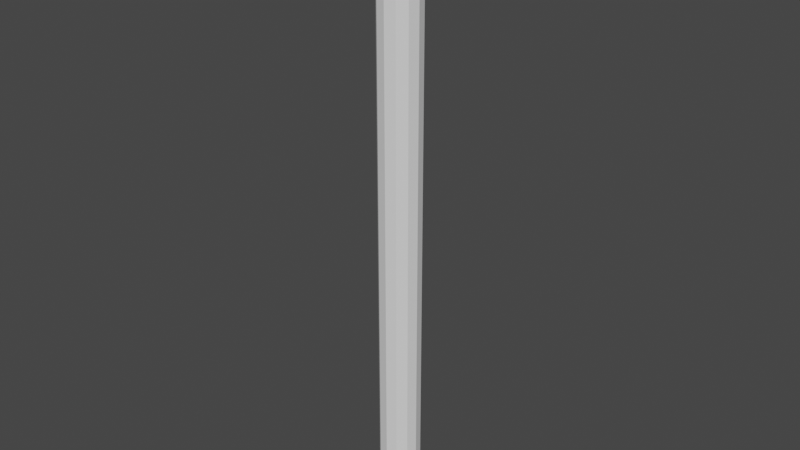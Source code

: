 # Source: rope5.blend  (saved by Blender 2.83.21; exported with 4.5.12 LTS)
import bpy
from mathutils import Matrix  # noqa: F401  (used for matrix-valued properties, if any)

bpy.ops.wm.read_factory_settings(use_empty=True)
scene = bpy.context.scene
scene.name = 'Scene'

# ---- collections
col_collection = bpy.data.collections.new('Collection'); scene.collection.children.link(col_collection)

# ---- world
world_world = bpy.data.worlds.new('World'); scene.world = world_world
world_world.use_nodes = True; world_world.node_tree.nodes.clear()
_N = world_world.node_tree.nodes; _L = world_world.node_tree.links
n0 = _N.new('ShaderNodeOutputWorld'); n0.name = 'World Output'; n0.location = (300, 300)
n1 = _N.new('ShaderNodeBackground'); n1.name = 'Background'; n1.location = (10, 300)
n1.inputs[0].default_value = (0.05088, 0.05088, 0.05088, 1.0)
_L.new(n1.outputs[0], n0.inputs[0])
n0.is_active_output = True
world_world.color = (0.05088, 0.05088, 0.05088)
world_world.use_sun_shadow = False
world_world.sun_shadow_jitter_overblur = 0.0

# ---- meshes
me_cylinder = bpy.data.meshes.new('Cylinder')
me_cylinder.from_pydata([], [], [])
_uv = me_cylinder.uv_layers.new(name='UVMap')
_uv.uv.foreach_set('vector', [])
me_cylinder.use_remesh_fix_poles = True
me_cylinder.use_remesh_preserve_attributes = False
me_cylinder.use_mirror_vertex_groups = False
me_cylinder.update()
me_cylinder_001 = bpy.data.meshes.new('Cylinder.001')
me_cylinder_001.from_pydata([(-1.776e-15, 0.0, -1.0), (-1.776e-15, 30.0, -1.0), (0.5, 0.0, -0.866), (0.5, 30.0, -0.866), (0.866, -1.192e-07, -0.5), (0.866, 30.0, -0.5), (1.0, -1.192e-07, -5.96e-08), (1.0, 30.0, -1.192e-07), (0.866, -1.192e-07, 0.5), (0.866, 30.0, 0.5), (0.5, -1.192e-07, 0.866), (0.5, 30.0, 0.866), (1.51e-07, -1.192e-07, 1.0), (1.51e-07, 30.0, 1.0), (-0.5, -1.192e-07, 0.866), (-0.5, 30.0, 0.866), (-0.866, -1.192e-07, 0.5), (-0.866, 30.0, 0.5), (-1.0, -1.192e-07, 3.576e-07), (-1.0, 30.0, 2.98e-07), (-0.866, -1.192e-07, -0.5), (-0.866, 30.0, -0.5), (-0.5, -1.192e-07, -0.866), (-0.5, 30.0, -0.866), (-1.776e-15, 15.0, -1.0), (0.5, 15.0, -0.866), (0.866, 15.0, -0.5), (1.0, 15.0, -8.941e-08), (0.866, 15.0, 0.5), (0.5, 15.0, 0.866), (1.51e-07, 15.0, 1.0), (-0.5, 15.0, 0.866), (-0.866, 15.0, 0.5), (-1.0, 15.0, 3.278e-07), (-0.866, 15.0, -0.5), (-0.5, 15.0, -0.866), (0.5, 1.0, -0.866), (0.866, 1.0, -0.5), (1.0, 1.0, -7.451e-08), (0.866, 1.0, 0.5), (0.5, 1.0, 0.866), (1.51e-07, 1.0, 1.0), (-0.5, 1.0, 0.866), (-0.866, 1.0, 0.5), (-1.0, 1.0, 3.427e-07), (-0.866, 1.0, -0.5), (-0.5, 1.0, -0.866), (-1.776e-15, 1.0, -1.0), (-1.776e-15, 8.0, -1.0), (0.5, 8.0, -0.866), (0.866, 8.0, -0.5), (1.0, 8.0, -8.196e-08), (0.866, 8.0, 0.5), (0.5, 8.0, 0.866), (1.51e-07, 8.0, 1.0), (-0.5, 8.0, 0.866), (-0.866, 8.0, 0.5), (-1.0, 8.0, 3.353e-07), (-0.866, 8.0, -0.5), (-0.5, 8.0, -0.866), (0.5, 2.0, -0.866), (0.866, 2.0, -0.5), (1.0, 2.0, -7.823e-08), (0.866, 2.0, 0.5), (0.5, 2.0, 0.866), (1.51e-07, 2.0, 1.0), (-0.5, 2.0, 0.866), (-0.866, 2.0, 0.5), (-1.0, 2.0, 3.39e-07), (-0.866, 2.0, -0.5), (-0.5, 2.0, -0.866), (-1.776e-15, 2.0, -1.0), (-1.776e-15, 5.0, -1.0), (0.5, 5.0, -0.866), (0.866, 5.0, -0.5), (1.0, 5.0, -8.009e-08), (0.866, 5.0, 0.5), (0.5, 5.0, 0.866), (1.51e-07, 5.0, 1.0), (-0.5, 5.0, 0.866), (-0.866, 5.0, 0.5), (-1.0, 5.0, 3.371e-07), (-0.866, 5.0, -0.5), (-0.5, 5.0, -0.866), (0.5, 3.0, -0.866), (0.866, 3.0, -0.5), (1.0, 3.0, -7.916e-08), (0.866, 3.0, 0.5), (0.5, 3.0, 0.866), (1.51e-07, 3.0, 1.0), (-0.5, 3.0, 0.866), (-0.866, 3.0, 0.5), (-1.0, 3.0, 3.381e-07), (-0.866, 3.0, -0.5), (-0.5, 3.0, -0.866), (-1.776e-15, 3.0, -1.0), (-1.776e-15, 4.0, -1.0), (0.5, 4.0, -0.866), (0.866, 4.0, -0.5), (1.0, 4.0, -7.963e-08), (0.866, 4.0, 0.5), (0.5, 4.0, 0.866), (1.51e-07, 4.0, 1.0), (-0.5, 4.0, 0.866), (-0.866, 4.0, 0.5), (-1.0, 4.0, 3.376e-07), (-0.866, 4.0, -0.5), (-0.5, 4.0, -0.866), (-1.776e-15, 6.0, -1.0), (0.5, 6.0, -0.866), (0.866, 6.0, -0.5), (1.0, 6.0, -8.103e-08), (0.866, 6.0, 0.5), (0.5, 6.0, 0.866), (1.51e-07, 6.0, 1.0), (-0.5, 6.0, 0.866), (-0.866, 6.0, 0.5), (-1.0, 6.0, 3.362e-07), (-0.866, 6.0, -0.5), (-0.5, 6.0, -0.866), (-1.776e-15, 7.0, -1.0), (0.5, 7.0, -0.866), (0.866, 7.0, -0.5), (1.0, 7.0, -8.149e-08), (0.866, 7.0, 0.5), (0.5, 7.0, 0.866), (1.51e-07, 7.0, 1.0), (-0.5, 7.0, 0.866), (-0.866, 7.0, 0.5), (-1.0, 7.0, 3.357e-07), (-0.866, 7.0, -0.5), (-0.5, 7.0, -0.866), (-1.776e-15, 11.0, -1.0), (0.5, 11.0, -0.866), (0.866, 11.0, -0.5), (1.0, 11.0, -8.568e-08), (0.866, 11.0, 0.5), (0.5, 11.0, 0.866), (1.51e-07, 11.0, 1.0), (-0.5, 11.0, 0.866), (-0.866, 11.0, 0.5), (-1.0, 11.0, 3.316e-07), (-0.866, 11.0, -0.5), (-0.5, 11.0, -0.866), (0.5, 9.0, -0.866), (0.866, 9.0, -0.5), (1.0, 9.0, -8.382e-08), (0.866, 9.0, 0.5), (0.5, 9.0, 0.866), (1.51e-07, 9.0, 1.0), (-0.5, 9.0, 0.866), (-0.866, 9.0, 0.5), (-1.0, 9.0, 3.334e-07), (-0.866, 9.0, -0.5), (-0.5, 9.0, -0.866), (-1.776e-15, 9.0, -1.0), (-1.776e-15, 10.0, -1.0), (0.5, 10.0, -0.866), (0.866, 10.0, -0.5), (1.0, 10.0, -8.475e-08), (0.866, 10.0, 0.5), (0.5, 10.0, 0.866), (1.51e-07, 10.0, 1.0), (-0.5, 10.0, 0.866), (-0.866, 10.0, 0.5), (-1.0, 10.0, 3.325e-07), (-0.866, 10.0, -0.5), (-0.5, 10.0, -0.866), (-1.776e-15, 13.0, -1.0), (0.5, 13.0, -0.866), (0.866, 13.0, -0.5), (1.0, 13.0, -8.754e-08), (0.866, 13.0, 0.5), (0.5, 13.0, 0.866), (1.51e-07, 13.0, 1.0), (-0.5, 13.0, 0.866), (-0.866, 13.0, 0.5), (-1.0, 13.0, 3.297e-07), (-0.866, 13.0, -0.5), (-0.5, 13.0, -0.866), (0.5, 12.0, -0.866), (0.866, 12.0, -0.5), (1.0, 12.0, -8.661e-08), (0.866, 12.0, 0.5), (0.5, 12.0, 0.866), (1.51e-07, 12.0, 1.0), (-0.5, 12.0, 0.866), (-0.866, 12.0, 0.5), (-1.0, 12.0, 3.306e-07), (-0.866, 12.0, -0.5), (-0.5, 12.0, -0.866), (-1.776e-15, 12.0, -1.0), (-1.776e-15, 14.0, -1.0), (0.5, 14.0, -0.866), (0.866, 14.0, -0.5), (1.0, 14.0, -8.848e-08), (0.866, 14.0, 0.5), (0.5, 14.0, 0.866), (1.51e-07, 14.0, 1.0), (-0.5, 14.0, 0.866), (-0.866, 14.0, 0.5), (-1.0, 14.0, 3.288e-07), (-0.866, 14.0, -0.5), (-0.5, 14.0, -0.866), (-1.776e-15, 22.0, -1.0), (0.5, 22.0, -0.866), (0.866, 22.0, -0.5), (1.0, 22.0, -1.043e-07), (0.866, 22.0, 0.5), (0.5, 22.0, 0.866), (1.51e-07, 22.0, 1.0), (-0.5, 22.0, 0.866), (-0.866, 22.0, 0.5), (-1.0, 22.0, 3.129e-07), (-0.866, 22.0, -0.5), (-0.5, 22.0, -0.866), (-1.776e-15, 26.0, -1.0), (0.5, 26.0, -0.866), (0.866, 26.0, -0.5), (1.0, 26.0, -1.118e-07), (0.866, 26.0, 0.5), (0.5, 26.0, 0.866), (1.51e-07, 26.0, 1.0), (-0.5, 26.0, 0.866), (-0.866, 26.0, 0.5), (-1.0, 26.0, 3.055e-07), (-0.866, 26.0, -0.5), (-0.5, 26.0, -0.866), (0.5, 18.0, -0.866), (0.866, 18.0, -0.5), (1.0, 18.0, -9.686e-08), (0.866, 18.0, 0.5), (0.5, 18.0, 0.866), (1.51e-07, 18.0, 1.0), (-0.5, 18.0, 0.866), (-0.866, 18.0, 0.5), (-1.0, 18.0, 3.204e-07), (-0.866, 18.0, -0.5), (-0.5, 18.0, -0.866), (-1.776e-15, 18.0, -1.0), (0.5, 16.0, -0.866), (0.866, 16.0, -0.5), (1.0, 16.0, -9.313e-08), (0.866, 16.0, 0.5), (0.5, 16.0, 0.866), (1.51e-07, 16.0, 1.0), (-0.5, 16.0, 0.866), (-0.866, 16.0, 0.5), (-1.0, 16.0, 3.241e-07), (-0.866, 16.0, -0.5), (-0.5, 16.0, -0.866), (-1.776e-15, 16.0, -1.0), (-1.776e-15, 17.0, -1.0), (0.5, 17.0, -0.866), (0.866, 17.0, -0.5), (1.0, 17.0, -9.499e-08), (0.866, 17.0, 0.5), (0.5, 17.0, 0.866), (1.51e-07, 17.0, 1.0), (-0.5, 17.0, 0.866), (-0.866, 17.0, 0.5), (-1.0, 17.0, 3.222e-07), (-0.866, 17.0, -0.5), (-0.5, 17.0, -0.866), (-1.776e-15, 20.0, -1.0), (0.5, 20.0, -0.866), (0.866, 20.0, -0.5), (1.0, 20.0, -1.006e-07), (0.866, 20.0, 0.5), (0.5, 20.0, 0.866), (1.51e-07, 20.0, 1.0), (-0.5, 20.0, 0.866), (-0.866, 20.0, 0.5), (-1.0, 20.0, 3.166e-07), (-0.866, 20.0, -0.5), (-0.5, 20.0, -0.866), (0.5, 19.0, -0.866), (0.866, 19.0, -0.5), (1.0, 19.0, -9.872e-08), (0.866, 19.0, 0.5), (0.5, 19.0, 0.866), (1.51e-07, 19.0, 1.0), (-0.5, 19.0, 0.866), (-0.866, 19.0, 0.5), (-1.0, 19.0, 3.185e-07), (-0.866, 19.0, -0.5), (-0.5, 19.0, -0.866), (-1.776e-15, 19.0, -1.0), (-1.776e-15, 21.0, -1.0), (0.5, 21.0, -0.866), (0.866, 21.0, -0.5), (1.0, 21.0, -1.024e-07), (0.866, 21.0, 0.5), (0.5, 21.0, 0.866), (1.51e-07, 21.0, 1.0), (-0.5, 21.0, 0.866), (-0.866, 21.0, 0.5), (-1.0, 21.0, 3.148e-07), (-0.866, 21.0, -0.5), (-0.5, 21.0, -0.866), (0.5, 24.0, -0.866), (0.866, 24.0, -0.5), (1.0, 24.0, -1.08e-07), (0.866, 24.0, 0.5), (0.5, 24.0, 0.866), (1.51e-07, 24.0, 1.0), (-0.5, 24.0, 0.866), (-0.866, 24.0, 0.5), (-1.0, 24.0, 3.092e-07), (-0.866, 24.0, -0.5), (-0.5, 24.0, -0.866), (-1.776e-15, 24.0, -1.0), (-1.776e-15, 25.0, -1.0), (0.5, 25.0, -0.866), (0.866, 25.0, -0.5), (1.0, 25.0, -1.099e-07), (0.866, 25.0, 0.5), (0.5, 25.0, 0.866), (1.51e-07, 25.0, 1.0), (-0.5, 25.0, 0.866), (-0.866, 25.0, 0.5), (-1.0, 25.0, 3.073e-07), (-0.866, 25.0, -0.5), (-0.5, 25.0, -0.866), (0.5, 23.0, -0.866), (0.866, 23.0, -0.5), (1.0, 23.0, -1.062e-07), (0.866, 23.0, 0.5), (0.5, 23.0, 0.866), (1.51e-07, 23.0, 1.0), (-0.5, 23.0, 0.866), (-0.866, 23.0, 0.5), (-1.0, 23.0, 3.111e-07), (-0.866, 23.0, -0.5), (-0.5, 23.0, -0.866), (-1.776e-15, 23.0, -1.0), (-1.776e-15, 28.0, -1.0), (0.5, 28.0, -0.866), (0.866, 28.0, -0.5), (1.0, 28.0, -1.155e-07), (0.866, 28.0, 0.5), (0.5, 28.0, 0.866), (1.51e-07, 28.0, 1.0), (-0.5, 28.0, 0.866), (-0.866, 28.0, 0.5), (-1.0, 28.0, 3.017e-07), (-0.866, 28.0, -0.5), (-0.5, 28.0, -0.866), (0.5, 27.0, -0.866), (0.866, 27.0, -0.5), (1.0, 27.0, -1.136e-07), (0.866, 27.0, 0.5), (0.5, 27.0, 0.866), (1.51e-07, 27.0, 1.0), (-0.5, 27.0, 0.866), (-0.866, 27.0, 0.5), (-1.0, 27.0, 3.036e-07), (-0.866, 27.0, -0.5), (-0.5, 27.0, -0.866), (-1.776e-15, 27.0, -1.0), (-1.776e-15, 29.0, -1.0), (0.5, 29.0, -0.866), (0.866, 29.0, -0.5), (1.0, 29.0, -1.173e-07), (0.866, 29.0, 0.5), (0.5, 29.0, 0.866), (1.51e-07, 29.0, 1.0), (-0.5, 29.0, 0.866), (-0.866, 29.0, 0.5), (-1.0, 29.0, 2.999e-07), (-0.866, 29.0, -0.5), (-0.5, 29.0, -0.866)], [], [(360, 1, 3, 361), (361, 3, 5, 362), (362, 5, 7, 363), (363, 7, 9, 364), (364, 9, 11, 365), (365, 11, 13, 366), (366, 13, 15, 367), (367, 15, 17, 368), (368, 17, 19, 369), (369, 19, 21, 370), (3, 1, 23, 21, 19, 17, 15, 13, 11, 9, 7, 5), (370, 21, 23, 371), (371, 23, 1, 360), (0, 2, 4, 6, 8, 10, 12, 14, 16, 18, 20, 22), (203, 35, 24, 192), (202, 34, 35, 203), (201, 33, 34, 202), (200, 32, 33, 201), (199, 31, 32, 200), (198, 30, 31, 199), (197, 29, 30, 198), (196, 28, 29, 197), (195, 27, 28, 196), (194, 26, 27, 195), (193, 25, 26, 194), (192, 24, 25, 193), (0, 47, 36, 2), (2, 36, 37, 4), (4, 37, 38, 6), (6, 38, 39, 8), (8, 39, 40, 10), (10, 40, 41, 12), (12, 41, 42, 14), (14, 42, 43, 16), (16, 43, 44, 18), (18, 44, 45, 20), (20, 45, 46, 22), (22, 46, 47, 0), (120, 48, 49, 121), (121, 49, 50, 122), (122, 50, 51, 123), (123, 51, 52, 124), (124, 52, 53, 125), (125, 53, 54, 126), (126, 54, 55, 127), (127, 55, 56, 128), (128, 56, 57, 129), (129, 57, 58, 130), (130, 58, 59, 131), (131, 59, 48, 120), (46, 70, 71, 47), (45, 69, 70, 46), (44, 68, 69, 45), (43, 67, 68, 44), (42, 66, 67, 43), (41, 65, 66, 42), (40, 64, 65, 41), (39, 63, 64, 40), (38, 62, 63, 39), (37, 61, 62, 38), (36, 60, 61, 37), (47, 71, 60, 36), (107, 83, 72, 96), (106, 82, 83, 107), (105, 81, 82, 106), (104, 80, 81, 105), (103, 79, 80, 104), (102, 78, 79, 103), (101, 77, 78, 102), (100, 76, 77, 101), (99, 75, 76, 100), (98, 74, 75, 99), (97, 73, 74, 98), (96, 72, 73, 97), (71, 95, 84, 60), (60, 84, 85, 61), (61, 85, 86, 62), (62, 86, 87, 63), (63, 87, 88, 64), (64, 88, 89, 65), (65, 89, 90, 66), (66, 90, 91, 67), (67, 91, 92, 68), (68, 92, 93, 69), (69, 93, 94, 70), (70, 94, 95, 71), (95, 96, 97, 84), (84, 97, 98, 85), (85, 98, 99, 86), (86, 99, 100, 87), (87, 100, 101, 88), (88, 101, 102, 89), (89, 102, 103, 90), (90, 103, 104, 91), (91, 104, 105, 92), (92, 105, 106, 93), (93, 106, 107, 94), (94, 107, 96, 95), (83, 119, 108, 72), (82, 118, 119, 83), (81, 117, 118, 82), (80, 116, 117, 81), (79, 115, 116, 80), (78, 114, 115, 79), (77, 113, 114, 78), (76, 112, 113, 77), (75, 111, 112, 76), (74, 110, 111, 75), (73, 109, 110, 74), (72, 108, 109, 73), (119, 131, 120, 108), (118, 130, 131, 119), (117, 129, 130, 118), (116, 128, 129, 117), (115, 127, 128, 116), (114, 126, 127, 115), (113, 125, 126, 114), (112, 124, 125, 113), (111, 123, 124, 112), (110, 122, 123, 111), (109, 121, 122, 110), (108, 120, 121, 109), (156, 132, 133, 157), (157, 133, 134, 158), (158, 134, 135, 159), (159, 135, 136, 160), (160, 136, 137, 161), (161, 137, 138, 162), (162, 138, 139, 163), (163, 139, 140, 164), (164, 140, 141, 165), (165, 141, 142, 166), (166, 142, 143, 167), (167, 143, 132, 156), (59, 154, 155, 48), (58, 153, 154, 59), (57, 152, 153, 58), (56, 151, 152, 57), (55, 150, 151, 56), (54, 149, 150, 55), (53, 148, 149, 54), (52, 147, 148, 53), (51, 146, 147, 52), (50, 145, 146, 51), (49, 144, 145, 50), (48, 155, 144, 49), (154, 167, 156, 155), (153, 166, 167, 154), (152, 165, 166, 153), (151, 164, 165, 152), (150, 163, 164, 151), (149, 162, 163, 150), (148, 161, 162, 149), (147, 160, 161, 148), (146, 159, 160, 147), (145, 158, 159, 146), (144, 157, 158, 145), (155, 156, 157, 144), (191, 168, 169, 180), (180, 169, 170, 181), (181, 170, 171, 182), (182, 171, 172, 183), (183, 172, 173, 184), (184, 173, 174, 185), (185, 174, 175, 186), (186, 175, 176, 187), (187, 176, 177, 188), (188, 177, 178, 189), (189, 178, 179, 190), (190, 179, 168, 191), (143, 190, 191, 132), (142, 189, 190, 143), (141, 188, 189, 142), (140, 187, 188, 141), (139, 186, 187, 140), (138, 185, 186, 139), (137, 184, 185, 138), (136, 183, 184, 137), (135, 182, 183, 136), (134, 181, 182, 135), (133, 180, 181, 134), (132, 191, 180, 133), (168, 192, 193, 169), (169, 193, 194, 170), (170, 194, 195, 171), (171, 195, 196, 172), (172, 196, 197, 173), (173, 197, 198, 174), (174, 198, 199, 175), (175, 199, 200, 176), (176, 200, 201, 177), (177, 201, 202, 178), (178, 202, 203, 179), (179, 203, 192, 168), (299, 215, 204, 288), (298, 214, 215, 299), (297, 213, 214, 298), (296, 212, 213, 297), (295, 211, 212, 296), (294, 210, 211, 295), (293, 209, 210, 294), (292, 208, 209, 293), (291, 207, 208, 292), (290, 206, 207, 291), (289, 205, 206, 290), (288, 204, 205, 289), (323, 227, 216, 312), (322, 226, 227, 323), (321, 225, 226, 322), (320, 224, 225, 321), (319, 223, 224, 320), (318, 222, 223, 319), (317, 221, 222, 318), (316, 220, 221, 317), (315, 219, 220, 316), (314, 218, 219, 315), (313, 217, 218, 314), (312, 216, 217, 313), (252, 239, 228, 253), (253, 228, 229, 254), (254, 229, 230, 255), (255, 230, 231, 256), (256, 231, 232, 257), (257, 232, 233, 258), (258, 233, 234, 259), (259, 234, 235, 260), (260, 235, 236, 261), (261, 236, 237, 262), (262, 237, 238, 263), (263, 238, 239, 252), (35, 250, 251, 24), (34, 249, 250, 35), (33, 248, 249, 34), (32, 247, 248, 33), (31, 246, 247, 32), (30, 245, 246, 31), (29, 244, 245, 30), (28, 243, 244, 29), (27, 242, 243, 28), (26, 241, 242, 27), (25, 240, 241, 26), (24, 251, 240, 25), (250, 263, 252, 251), (249, 262, 263, 250), (248, 261, 262, 249), (247, 260, 261, 248), (246, 259, 260, 247), (245, 258, 259, 246), (244, 257, 258, 245), (243, 256, 257, 244), (242, 255, 256, 243), (241, 254, 255, 242), (240, 253, 254, 241), (251, 252, 253, 240), (287, 264, 265, 276), (276, 265, 266, 277), (277, 266, 267, 278), (278, 267, 268, 279), (279, 268, 269, 280), (280, 269, 270, 281), (281, 270, 271, 282), (282, 271, 272, 283), (283, 272, 273, 284), (284, 273, 274, 285), (285, 274, 275, 286), (286, 275, 264, 287), (238, 286, 287, 239), (237, 285, 286, 238), (236, 284, 285, 237), (235, 283, 284, 236), (234, 282, 283, 235), (233, 281, 282, 234), (232, 280, 281, 233), (231, 279, 280, 232), (230, 278, 279, 231), (229, 277, 278, 230), (228, 276, 277, 229), (239, 287, 276, 228), (264, 288, 289, 265), (265, 289, 290, 266), (266, 290, 291, 267), (267, 291, 292, 268), (268, 292, 293, 269), (269, 293, 294, 270), (270, 294, 295, 271), (271, 295, 296, 272), (272, 296, 297, 273), (273, 297, 298, 274), (274, 298, 299, 275), (275, 299, 288, 264), (335, 311, 300, 324), (324, 300, 301, 325), (325, 301, 302, 326), (326, 302, 303, 327), (327, 303, 304, 328), (328, 304, 305, 329), (329, 305, 306, 330), (330, 306, 307, 331), (331, 307, 308, 332), (332, 308, 309, 333), (333, 309, 310, 334), (334, 310, 311, 335), (311, 312, 313, 300), (300, 313, 314, 301), (301, 314, 315, 302), (302, 315, 316, 303), (303, 316, 317, 304), (304, 317, 318, 305), (305, 318, 319, 306), (306, 319, 320, 307), (307, 320, 321, 308), (308, 321, 322, 309), (309, 322, 323, 310), (310, 323, 312, 311), (215, 334, 335, 204), (214, 333, 334, 215), (213, 332, 333, 214), (212, 331, 332, 213), (211, 330, 331, 212), (210, 329, 330, 211), (209, 328, 329, 210), (208, 327, 328, 209), (207, 326, 327, 208), (206, 325, 326, 207), (205, 324, 325, 206), (204, 335, 324, 205), (358, 347, 336, 359), (357, 346, 347, 358), (356, 345, 346, 357), (355, 344, 345, 356), (354, 343, 344, 355), (353, 342, 343, 354), (352, 341, 342, 353), (351, 340, 341, 352), (350, 339, 340, 351), (349, 338, 339, 350), (348, 337, 338, 349), (359, 336, 337, 348), (216, 359, 348, 217), (217, 348, 349, 218), (218, 349, 350, 219), (219, 350, 351, 220), (220, 351, 352, 221), (221, 352, 353, 222), (222, 353, 354, 223), (223, 354, 355, 224), (224, 355, 356, 225), (225, 356, 357, 226), (226, 357, 358, 227), (227, 358, 359, 216), (347, 371, 360, 336), (346, 370, 371, 347), (345, 369, 370, 346), (344, 368, 369, 345), (343, 367, 368, 344), (342, 366, 367, 343), (341, 365, 366, 342), (340, 364, 365, 341), (339, 363, 364, 340), (338, 362, 363, 339), (337, 361, 362, 338), (336, 360, 361, 337)])
_uv = me_cylinder_001.uv_layers.new(name='UVMap')
_uv.uv.foreach_set('vector', [1.0, 0.9844, 1.0, 1.0, 0.9167, 1.0, 0.9167, 0.9844, 0.9167, 0.9844, 0.9167, 1.0, 0.8333, 1.0, 0.8333, 0.9844, 0.8333, 0.9844, 0.8333, 1.0, 0.75, 1.0, 0.75, 0.9844, 0.75, 0.9844, 0.75, 1.0, 0.6667, 1.0, 0.6667, 0.9844, 0.6667, 0.9844, 0.6667, 1.0, 0.5833, 1.0, 0.5833, 0.9844, 0.5833, 0.9844, 0.5833, 1.0, 0.5, 1.0, 0.5, 0.9844, 0.5, 0.9844, 0.5, 1.0, 0.4167, 1.0, 0.4167, 0.9844, 0.4167, 0.9844, 0.4167, 1.0, 0.3333, 1.0, 0.3333, 0.9844, 0.3333, 0.9844, 0.3333, 1.0, 0.25, 1.0, 0.25, 0.9844, 0.25, 0.9844, 0.25, 1.0, 0.1667, 1.0, 0.1667, 0.9844, 0.37, 0.4578, 0.25, 0.49, 0.13, 0.4578, 0.04215, 0.37, 0.01, 0.25, 0.04215, 0.13, 0.13, 0.04215, 0.25, 0.01, 0.37, 0.04215, 0.4578, 0.13, 0.49, 0.25, 0.4578, 0.37, 0.1667, 0.9844, 0.1667, 1.0, 0.08333, 1.0, 0.08333, 0.9844, 0.08333, 0.9844, 0.08333, 1.0, 7.451e-08, 1.0, 7.451e-08, 0.9844, 0.75, 0.49, 0.87, 0.4578, 0.9578, 0.37, 0.99, 0.25, 0.9578, 0.13, 0.87, 0.04215, 0.75, 0.01, 0.63, 0.04215, 0.5422, 0.13, 0.51, 0.25, 0.5422, 0.37, 0.63, 0.4578, 0.08333, 0.7422, 0.08333, 0.75, 7.451e-08, 0.75, 7.451e-08, 0.7422, 0.1667, 0.7422, 0.1667, 0.75, 0.08333, 0.75, 0.08333, 0.7422, 0.25, 0.7422, 0.25, 0.75, 0.1667, 0.75, 0.1667, 0.7422, 0.3333, 0.7422, 0.3333, 0.75, 0.25, 0.75, 0.25, 0.7422, 0.4167, 0.7422, 0.4167, 0.75, 0.3333, 0.75, 0.3333, 0.7422, 0.5, 0.7422, 0.5, 0.75, 0.4167, 0.75, 0.4167, 0.7422, 0.5833, 0.7422, 0.5833, 0.75, 0.5, 0.75, 0.5, 0.7422, 0.6667, 0.7422, 0.6667, 0.75, 0.5833, 0.75, 0.5833, 0.7422, 0.75, 0.7422, 0.75, 0.75, 0.6667, 0.75, 0.6667, 0.7422, 0.8333, 0.7422, 0.8333, 0.75, 0.75, 0.75, 0.75, 0.7422, 0.9167, 0.7422, 0.9167, 0.75, 0.8333, 0.75, 0.8333, 0.7422, 1.0, 0.7422, 1.0, 0.75, 0.9167, 0.75, 0.9167, 0.7422, 1.0, 0.5, 1.0, 0.625, 0.9167, 0.625, 0.9167, 0.5, 0.9167, 0.5, 0.9167, 0.625, 0.8333, 0.625, 0.8333, 0.5, 0.8333, 0.5, 0.8333, 0.625, 0.75, 0.625, 0.75, 0.5, 0.75, 0.5, 0.75, 0.625, 0.6667, 0.625, 0.6667, 0.5, 0.6667, 0.5, 0.6667, 0.625, 0.5833, 0.625, 0.5833, 0.5, 0.5833, 0.5, 0.5833, 0.625, 0.5, 0.625, 0.5, 0.5, 0.5, 0.5, 0.5, 0.625, 0.4167, 0.625, 0.4167, 0.5, 0.4167, 0.5, 0.4167, 0.625, 0.3333, 0.625, 0.3333, 0.5, 0.3333, 0.5, 0.3333, 0.625, 0.25, 0.625, 0.25, 0.5, 0.25, 0.5, 0.25, 0.625, 0.1667, 0.625, 0.1667, 0.5, 0.1667, 0.5, 0.1667, 0.625, 0.08333, 0.625, 0.08333, 0.5, 0.08333, 0.5, 0.08333, 0.625, 7.451e-08, 0.625, 7.451e-08, 0.5, 1.0, 0.6836, 1.0, 0.6875, 0.9167, 0.6875, 0.9167, 0.6836, 0.9167, 0.6836, 0.9167, 0.6875, 0.8333, 0.6875, 0.8333, 0.6836, 0.8333, 0.6836, 0.8333, 0.6875, 0.75, 0.6875, 0.75, 0.6836, 0.75, 0.6836, 0.75, 0.6875, 0.6667, 0.6875, 0.6667, 0.6836, 0.6667, 0.6836, 0.6667, 0.6875, 0.5833, 0.6875, 0.5833, 0.6836, 0.5833, 0.6836, 0.5833, 0.6875, 0.5, 0.6875, 0.5, 0.6836, 0.5, 0.6836, 0.5, 0.6875, 0.4167, 0.6875, 0.4167, 0.6836, 0.4167, 0.6836, 0.4167, 0.6875, 0.3333, 0.6875, 0.3333, 0.6836, 0.3333, 0.6836, 0.3333, 0.6875, 0.25, 0.6875, 0.25, 0.6836, 0.25, 0.6836, 0.25, 0.6875, 0.1667, 0.6875, 0.1667, 0.6836, 0.1667, 0.6836, 0.1667, 0.6875, 0.08333, 0.6875, 0.08333, 0.6836, 0.08333, 0.6836, 0.08333, 0.6875, 7.451e-08, 0.6875, 7.451e-08, 0.6836, 0.08333, 0.625, 0.08333, 0.6562, 7.451e-08, 0.6562, 7.451e-08, 0.625, 0.1667, 0.625, 0.1667, 0.6562, 0.08333, 0.6562, 0.08333, 0.625, 0.25, 0.625, 0.25, 0.6562, 0.1667, 0.6562, 0.1667, 0.625, 0.3333, 0.625, 0.3333, 0.6562, 0.25, 0.6562, 0.25, 0.625, 0.4167, 0.625, 0.4167, 0.6562, 0.3333, 0.6562, 0.3333, 0.625, 0.5, 0.625, 0.5, 0.6563, 0.4167, 0.6562, 0.4167, 0.625, 0.5833, 0.625, 0.5833, 0.6562, 0.5, 0.6563, 0.5, 0.625, 0.6667, 0.625, 0.6667, 0.6562, 0.5833, 0.6562, 0.5833, 0.625, 0.75, 0.625, 0.75, 0.6562, 0.6667, 0.6562, 0.6667, 0.625, 0.8333, 0.625, 0.8333, 0.6562, 0.75, 0.6562, 0.75, 0.625, 0.9167, 0.625, 0.9167, 0.6562, 0.8333, 0.6562, 0.8333, 0.625, 1.0, 0.625, 1.0, 0.6562, 0.9167, 0.6562, 0.9167, 0.625, 0.08333, 0.668, 0.08333, 0.6719, 7.451e-08, 0.6719, 7.451e-08, 0.668, 0.1667, 0.668, 0.1667, 0.6719, 0.08333, 0.6719, 0.08333, 0.668, 0.25, 0.668, 0.25, 0.6719, 0.1667, 0.6719, 0.1667, 0.668, 0.3333, 0.668, 0.3333, 0.6719, 0.25, 0.6719, 0.25, 0.668, 0.4167, 0.668, 0.4167, 0.6719, 0.3333, 0.6719, 0.3333, 0.668, 0.5, 0.668, 0.5, 0.6719, 0.4167, 0.6719, 0.4167, 0.668, 0.5833, 0.668, 0.5833, 0.6719, 0.5, 0.6719, 0.5, 0.668, 0.6667, 0.668, 0.6667, 0.6719, 0.5833, 0.6719, 0.5833, 0.668, 0.75, 0.668, 0.75, 0.6719, 0.6667, 0.6719, 0.6667, 0.668, 0.8333, 0.668, 0.8333, 0.6719, 0.75, 0.6719, 0.75, 0.668, 0.9167, 0.668, 0.9167, 0.6719, 0.8333, 0.6719, 0.8333, 0.668, 1.0, 0.668, 1.0, 0.6719, 0.9167, 0.6719, 0.9167, 0.668, 1.0, 0.6562, 1.0, 0.6641, 0.9167, 0.6641, 0.9167, 0.6562, 0.9167, 0.6562, 0.9167, 0.6641, 0.8333, 0.6641, 0.8333, 0.6562, 0.8333, 0.6562, 0.8333, 0.6641, 0.75, 0.6641, 0.75, 0.6562, 0.75, 0.6562, 0.75, 0.6641, 0.6667, 0.6641, 0.6667, 0.6562, 0.6667, 0.6562, 0.6667, 0.6641, 0.5833, 0.6641, 0.5833, 0.6562, 0.5833, 0.6562, 0.5833, 0.6641, 0.5, 0.6641, 0.5, 0.6563, 0.5, 0.6563, 0.5, 0.6641, 0.4167, 0.6641, 0.4167, 0.6562, 0.4167, 0.6562, 0.4167, 0.6641, 0.3333, 0.6641, 0.3333, 0.6562, 0.3333, 0.6562, 0.3333, 0.6641, 0.25, 0.6641, 0.25, 0.6562, 0.25, 0.6562, 0.25, 0.6641, 0.1667, 0.6641, 0.1667, 0.6562, 0.1667, 0.6562, 0.1667, 0.6641, 0.08333, 0.6641, 0.08333, 0.6562, 0.08333, 0.6562, 0.08333, 0.6641, 7.451e-08, 0.6641, 7.451e-08, 0.6562, 1.0, 0.6641, 1.0, 0.668, 0.9167, 0.668, 0.9167, 0.6641, 0.9167, 0.6641, 0.9167, 0.668, 0.8333, 0.668, 0.8333, 0.6641, 0.8333, 0.6641, 0.8333, 0.668, 0.75, 0.668, 0.75, 0.6641, 0.75, 0.6641, 0.75, 0.668, 0.6667, 0.668, 0.6667, 0.6641, 0.6667, 0.6641, 0.6667, 0.668, 0.5833, 0.668, 0.5833, 0.6641, 0.5833, 0.6641, 0.5833, 0.668, 0.5, 0.668, 0.5, 0.6641, 0.5, 0.6641, 0.5, 0.668, 0.4167, 0.668, 0.4167, 0.6641, 0.4167, 0.6641, 0.4167, 0.668, 0.3333, 0.668, 0.3333, 0.6641, 0.3333, 0.6641, 0.3333, 0.668, 0.25, 0.668, 0.25, 0.6641, 0.25, 0.6641, 0.25, 0.668, 0.1667, 0.668, 0.1667, 0.6641, 0.1667, 0.6641, 0.1667, 0.668, 0.08333, 0.668, 0.08333, 0.6641, 0.08333, 0.6641, 0.08333, 0.668, 7.451e-08, 0.668, 7.451e-08, 0.6641, 0.08333, 0.6719, 0.08333, 0.6797, 7.451e-08, 0.6797, 7.451e-08, 0.6719, 0.1667, 0.6719, 0.1667, 0.6797, 0.08333, 0.6797, 0.08333, 0.6719, 0.25, 0.6719, 0.25, 0.6797, 0.1667, 0.6797, 0.1667, 0.6719, 0.3333, 0.6719, 0.3333, 0.6797, 0.25, 0.6797, 0.25, 0.6719, 0.4167, 0.6719, 0.4167, 0.6797, 0.3333, 0.6797, 0.3333, 0.6719, 0.5, 0.6719, 0.5, 0.6797, 0.4167, 0.6797, 0.4167, 0.6719, 0.5833, 0.6719, 0.5833, 0.6797, 0.5, 0.6797, 0.5, 0.6719, 0.6667, 0.6719, 0.6667, 0.6797, 0.5833, 0.6797, 0.5833, 0.6719, 0.75, 0.6719, 0.75, 0.6797, 0.6667, 0.6797, 0.6667, 0.6719, 0.8333, 0.6719, 0.8333, 0.6797, 0.75, 0.6797, 0.75, 0.6719, 0.9167, 0.6719, 0.9167, 0.6797, 0.8333, 0.6797, 0.8333, 0.6719, 1.0, 0.6719, 1.0, 0.6797, 0.9167, 0.6797, 0.9167, 0.6719, 0.08333, 0.6797, 0.08333, 0.6836, 7.451e-08, 0.6836, 7.451e-08, 0.6797, 0.1667, 0.6797, 0.1667, 0.6836, 0.08333, 0.6836, 0.08333, 0.6797, 0.25, 0.6797, 0.25, 0.6836, 0.1667, 0.6836, 0.1667, 0.6797, 0.3333, 0.6797, 0.3333, 0.6836, 0.25, 0.6836, 0.25, 0.6797, 0.4167, 0.6797, 0.4167, 0.6836, 0.3333, 0.6836, 0.3333, 0.6797, 0.5, 0.6797, 0.5, 0.6836, 0.4167, 0.6836, 0.4167, 0.6797, 0.5833, 0.6797, 0.5833, 0.6836, 0.5, 0.6836, 0.5, 0.6797, 0.6667, 0.6797, 0.6667, 0.6836, 0.5833, 0.6836, 0.5833, 0.6797, 0.75, 0.6797, 0.75, 0.6836, 0.6667, 0.6836, 0.6667, 0.6797, 0.8333, 0.6797, 0.8333, 0.6836, 0.75, 0.6836, 0.75, 0.6797, 0.9167, 0.6797, 0.9167, 0.6836, 0.8333, 0.6836, 0.8333, 0.6797, 1.0, 0.6797, 1.0, 0.6836, 0.9167, 0.6836, 0.9167, 0.6797, 1.0, 0.7109, 1.0, 0.7188, 0.9167, 0.7188, 0.9167, 0.7109, 0.9167, 0.7109, 0.9167, 0.7188, 0.8333, 0.7188, 0.8333, 0.7109, 0.8333, 0.7109, 0.8333, 0.7188, 0.75, 0.7188, 0.75, 0.7109, 0.75, 0.7109, 0.75, 0.7188, 0.6667, 0.7188, 0.6667, 0.7109, 0.6667, 0.7109, 0.6667, 0.7188, 0.5833, 0.7188, 0.5833, 0.7109, 0.5833, 0.7109, 0.5833, 0.7188, 0.5, 0.7188, 0.5, 0.7109, 0.5, 0.7109, 0.5, 0.7188, 0.4167, 0.7188, 0.4167, 0.7109, 0.4167, 0.7109, 0.4167, 0.7188, 0.3333, 0.7188, 0.3333, 0.7109, 0.3333, 0.7109, 0.3333, 0.7188, 0.25, 0.7188, 0.25, 0.7109, 0.25, 0.7109, 0.25, 0.7188, 0.1667, 0.7188, 0.1667, 0.7109, 0.1667, 0.7109, 0.1667, 0.7188, 0.08333, 0.7188, 0.08333, 0.7109, 0.08333, 0.7109, 0.08333, 0.7188, 7.451e-08, 0.7188, 7.451e-08, 0.7109, 0.08333, 0.6875, 0.08333, 0.7031, 7.451e-08, 0.7031, 7.451e-08, 0.6875, 0.1667, 0.6875, 0.1667, 0.7031, 0.08333, 0.7031, 0.08333, 0.6875, 0.25, 0.6875, 0.25, 0.7031, 0.1667, 0.7031, 0.1667, 0.6875, 0.3333, 0.6875, 0.3333, 0.7031, 0.25, 0.7031, 0.25, 0.6875, 0.4167, 0.6875, 0.4167, 0.7031, 0.3333, 0.7031, 0.3333, 0.6875, 0.5, 0.6875, 0.5, 0.7031, 0.4167, 0.7031, 0.4167, 0.6875, 0.5833, 0.6875, 0.5833, 0.7031, 0.5, 0.7031, 0.5, 0.6875, 0.6667, 0.6875, 0.6667, 0.7031, 0.5833, 0.7031, 0.5833, 0.6875, 0.75, 0.6875, 0.75, 0.7031, 0.6667, 0.7031, 0.6667, 0.6875, 0.8333, 0.6875, 0.8333, 0.7031, 0.75, 0.7031, 0.75, 0.6875, 0.9167, 0.6875, 0.9167, 0.7031, 0.8333, 0.7031, 0.8333, 0.6875, 1.0, 0.6875, 1.0, 0.7031, 0.9167, 0.7031, 0.9167, 0.6875, 0.08333, 0.7031, 0.08333, 0.7109, 7.451e-08, 0.7109, 7.451e-08, 0.7031, 0.1667, 0.7031, 0.1667, 0.7109, 0.08333, 0.7109, 0.08333, 0.7031, 0.25, 0.7031, 0.25, 0.7109, 0.1667, 0.7109, 0.1667, 0.7031, 0.3333, 0.7031, 0.3333, 0.7109, 0.25, 0.7109, 0.25, 0.7031, 0.4167, 0.7031, 0.4167, 0.7109, 0.3333, 0.7109, 0.3333, 0.7031, 0.5, 0.7031, 0.5, 0.7109, 0.4167, 0.7109, 0.4167, 0.7031, 0.5833, 0.7031, 0.5833, 0.7109, 0.5, 0.7109, 0.5, 0.7031, 0.6667, 0.7031, 0.6667, 0.7109, 0.5833, 0.7109, 0.5833, 0.7031, 0.75, 0.7031, 0.75, 0.7109, 0.6667, 0.7109, 0.6667, 0.7031, 0.8333, 0.7031, 0.8333, 0.7109, 0.75, 0.7109, 0.75, 0.7031, 0.9167, 0.7031, 0.9167, 0.7109, 0.8333, 0.7109, 0.8333, 0.7031, 1.0, 0.7031, 1.0, 0.7109, 0.9167, 0.7109, 0.9167, 0.7031, 1.0, 0.7266, 1.0, 0.7344, 0.9167, 0.7344, 0.9167, 0.7266, 0.9167, 0.7266, 0.9167, 0.7344, 0.8333, 0.7344, 0.8333, 0.7266, 0.8333, 0.7266, 0.8333, 0.7344, 0.75, 0.7344, 0.75, 0.7266, 0.75, 0.7266, 0.75, 0.7344, 0.6667, 0.7344, 0.6667, 0.7266, 0.6667, 0.7266, 0.6667, 0.7344, 0.5833, 0.7344, 0.5833, 0.7266, 0.5833, 0.7266, 0.5833, 0.7344, 0.5, 0.7344, 0.5, 0.7266, 0.5, 0.7266, 0.5, 0.7344, 0.4167, 0.7344, 0.4167, 0.7266, 0.4167, 0.7266, 0.4167, 0.7344, 0.3333, 0.7344, 0.3333, 0.7266, 0.3333, 0.7266, 0.3333, 0.7344, 0.25, 0.7344, 0.25, 0.7266, 0.25, 0.7266, 0.25, 0.7344, 0.1667, 0.7344, 0.1667, 0.7266, 0.1667, 0.7266, 0.1667, 0.7344, 0.08333, 0.7344, 0.08333, 0.7266, 0.08333, 0.7266, 0.08333, 0.7344, 7.451e-08, 0.7344, 7.451e-08, 0.7266, 0.08333, 0.7188, 0.08333, 0.7266, 7.451e-08, 0.7266, 7.451e-08, 0.7188, 0.1667, 0.7188, 0.1667, 0.7266, 0.08333, 0.7266, 0.08333, 0.7188, 0.25, 0.7188, 0.25, 0.7266, 0.1667, 0.7266, 0.1667, 0.7188, 0.3333, 0.7188, 0.3333, 0.7266, 0.25, 0.7266, 0.25, 0.7188, 0.4167, 0.7188, 0.4167, 0.7266, 0.3333, 0.7266, 0.3333, 0.7188, 0.5, 0.7188, 0.5, 0.7266, 0.4167, 0.7266, 0.4167, 0.7188, 0.5833, 0.7188, 0.5833, 0.7266, 0.5, 0.7266, 0.5, 0.7188, 0.6667, 0.7188, 0.6667, 0.7266, 0.5833, 0.7266, 0.5833, 0.7188, 0.75, 0.7188, 0.75, 0.7266, 0.6667, 0.7266, 0.6667, 0.7188, 0.8333, 0.7188, 0.8333, 0.7266, 0.75, 0.7266, 0.75, 0.7188, 0.9167, 0.7188, 0.9167, 0.7266, 0.8333, 0.7266, 0.8333, 0.7188, 1.0, 0.7188, 1.0, 0.7266, 0.9167, 0.7266, 0.9167, 0.7188, 1.0, 0.7344, 1.0, 0.7422, 0.9167, 0.7422, 0.9167, 0.7344, 0.9167, 0.7344, 0.9167, 0.7422, 0.8333, 0.7422, 0.8333, 0.7344, 0.8333, 0.7344, 0.8333, 0.7422, 0.75, 0.7422, 0.75, 0.7344, 0.75, 0.7344, 0.75, 0.7422, 0.6667, 0.7422, 0.6667, 0.7344, 0.6667, 0.7344, 0.6667, 0.7422, 0.5833, 0.7422, 0.5833, 0.7344, 0.5833, 0.7344, 0.5833, 0.7422, 0.5, 0.7422, 0.5, 0.7344, 0.5, 0.7344, 0.5, 0.7422, 0.4167, 0.7422, 0.4167, 0.7344, 0.4167, 0.7344, 0.4167, 0.7422, 0.3333, 0.7422, 0.3333, 0.7344, 0.3333, 0.7344, 0.3333, 0.7422, 0.25, 0.7422, 0.25, 0.7344, 0.25, 0.7344, 0.25, 0.7422, 0.1667, 0.7422, 0.1667, 0.7344, 0.1667, 0.7344, 0.1667, 0.7422, 0.08333, 0.7422, 0.08333, 0.7344, 0.08333, 0.7344, 0.08333, 0.7422, 7.451e-08, 0.7422, 7.451e-08, 0.7344, 0.08333, 0.8594, 0.08333, 0.875, 7.451e-08, 0.875, 7.451e-08, 0.8594, 0.1667, 0.8594, 0.1667, 0.875, 0.08333, 0.875, 0.08333, 0.8594, 0.25, 0.8594, 0.25, 0.875, 0.1667, 0.875, 0.1667, 0.8594, 0.3333, 0.8594, 0.3333, 0.875, 0.25, 0.875, 0.25, 0.8594, 0.4167, 0.8594, 0.4167, 0.875, 0.3333, 0.875, 0.3333, 0.8594, 0.5, 0.8594, 0.5, 0.875, 0.4167, 0.875, 0.4167, 0.8594, 0.5833, 0.8594, 0.5833, 0.875, 0.5, 0.875, 0.5, 0.8594, 0.6667, 0.8594, 0.6667, 0.875, 0.5833, 0.875, 0.5833, 0.8594, 0.75, 0.8594, 0.75, 0.875, 0.6667, 0.875, 0.6667, 0.8594, 0.8333, 0.8594, 0.8333, 0.875, 0.75, 0.875, 0.75, 0.8594, 0.9167, 0.8594, 0.9167, 0.875, 0.8333, 0.875, 0.8333, 0.8594, 1.0, 0.8594, 1.0, 0.875, 0.9167, 0.875, 0.9167, 0.8594, 0.08333, 0.9219, 0.08333, 0.9375, 7.451e-08, 0.9375, 7.451e-08, 0.9219, 0.1667, 0.9219, 0.1667, 0.9375, 0.08333, 0.9375, 0.08333, 0.9219, 0.25, 0.9219, 0.25, 0.9375, 0.1667, 0.9375, 0.1667, 0.9219, 0.3333, 0.9219, 0.3333, 0.9375, 0.25, 0.9375, 0.25, 0.9219, 0.4167, 0.9219, 0.4167, 0.9375, 0.3333, 0.9375, 0.3333, 0.9219, 0.5, 0.9219, 0.5, 0.9375, 0.4167, 0.9375, 0.4167, 0.9219, 0.5833, 0.9219, 0.5833, 0.9375, 0.5, 0.9375, 0.5, 0.9219, 0.6667, 0.9219, 0.6667, 0.9375, 0.5833, 0.9375, 0.5833, 0.9219, 0.75, 0.9219, 0.75, 0.9375, 0.6667, 0.9375, 0.6667, 0.9219, 0.8333, 0.9219, 0.8333, 0.9375, 0.75, 0.9375, 0.75, 0.9219, 0.9167, 0.9219, 0.9167, 0.9375, 0.8333, 0.9375, 0.8333, 0.9219, 1.0, 0.9219, 1.0, 0.9375, 0.9167, 0.9375, 0.9167, 0.9219, 1.0, 0.7969, 1.0, 0.8125, 0.9167, 0.8125, 0.9167, 0.7969, 0.9167, 0.7969, 0.9167, 0.8125, 0.8333, 0.8125, 0.8333, 0.7969, 0.8333, 0.7969, 0.8333, 0.8125, 0.75, 0.8125, 0.75, 0.7969, 0.75, 0.7969, 0.75, 0.8125, 0.6667, 0.8125, 0.6667, 0.7969, 0.6667, 0.7969, 0.6667, 0.8125, 0.5833, 0.8125, 0.5833, 0.7969, 0.5833, 0.7969, 0.5833, 0.8125, 0.5, 0.8125, 0.5, 0.7969, 0.5, 0.7969, 0.5, 0.8125, 0.4167, 0.8125, 0.4167, 0.7969, 0.4167, 0.7969, 0.4167, 0.8125, 0.3333, 0.8125, 0.3333, 0.7969, 0.3333, 0.7969, 0.3333, 0.8125, 0.25, 0.8125, 0.25, 0.7969, 0.25, 0.7969, 0.25, 0.8125, 0.1667, 0.8125, 0.1667, 0.7969, 0.1667, 0.7969, 0.1667, 0.8125, 0.08333, 0.8125, 0.08333, 0.7969, 0.08333, 0.7969, 0.08333, 0.8125, 7.451e-08, 0.8125, 7.451e-08, 0.7969, 0.08333, 0.75, 0.08333, 0.7812, 7.451e-08, 0.7812, 7.451e-08, 0.75, 0.1667, 0.75, 0.1667, 0.7812, 0.08333, 0.7812, 0.08333, 0.75, 0.25, 0.75, 0.25, 0.7812, 0.1667, 0.7812, 0.1667, 0.75, 0.3333, 0.75, 0.3333, 0.7813, 0.25, 0.7812, 0.25, 0.75, 0.4167, 0.75, 0.4167, 0.7812, 0.3333, 0.7813, 0.3333, 0.75, 0.5, 0.75, 0.5, 0.7812, 0.4167, 0.7812, 0.4167, 0.75, 0.5833, 0.75, 0.5833, 0.7813, 0.5, 0.7812, 0.5, 0.75, 0.6667, 0.75, 0.6667, 0.7813, 0.5833, 0.7813, 0.5833, 0.75, 0.75, 0.75, 0.75, 0.7813, 0.6667, 0.7813, 0.6667, 0.75, 0.8333, 0.75, 0.8333, 0.7812, 0.75, 0.7813, 0.75, 0.75, 0.9167, 0.75, 0.9167, 0.7812, 0.8333, 0.7812, 0.8333, 0.75, 1.0, 0.75, 1.0, 0.7812, 0.9167, 0.7812, 0.9167, 0.75, 0.08333, 0.7812, 0.08333, 0.7969, 7.451e-08, 0.7969, 7.451e-08, 0.7812, 0.1667, 0.7812, 0.1667, 0.7969, 0.08333, 0.7969, 0.08333, 0.7812, 0.25, 0.7812, 0.25, 0.7969, 0.1667, 0.7969, 0.1667, 0.7812, 0.3333, 0.7813, 0.3333, 0.7969, 0.25, 0.7969, 0.25, 0.7812, 0.4167, 0.7812, 0.4167, 0.7969, 0.3333, 0.7969, 0.3333, 0.7813, 0.5, 0.7812, 0.5, 0.7969, 0.4167, 0.7969, 0.4167, 0.7812, 0.5833, 0.7813, 0.5833, 0.7969, 0.5, 0.7969, 0.5, 0.7812, 0.6667, 0.7813, 0.6667, 0.7969, 0.5833, 0.7969, 0.5833, 0.7813, 0.75, 0.7813, 0.75, 0.7969, 0.6667, 0.7969, 0.6667, 0.7813, 0.8333, 0.7812, 0.8333, 0.7969, 0.75, 0.7969, 0.75, 0.7813, 0.9167, 0.7812, 0.9167, 0.7969, 0.8333, 0.7969, 0.8333, 0.7812, 1.0, 0.7812, 1.0, 0.7969, 0.9167, 0.7969, 0.9167, 0.7812, 1.0, 0.8281, 1.0, 0.8438, 0.9167, 0.8438, 0.9167, 0.8281, 0.9167, 0.8281, 0.9167, 0.8438, 0.8333, 0.8438, 0.8333, 0.8281, 0.8333, 0.8281, 0.8333, 0.8438, 0.75, 0.8438, 0.75, 0.8281, 0.75, 0.8281, 0.75, 0.8438, 0.6667, 0.8438, 0.6667, 0.8281, 0.6667, 0.8281, 0.6667, 0.8438, 0.5833, 0.8438, 0.5833, 0.8281, 0.5833, 0.8281, 0.5833, 0.8438, 0.5, 0.8438, 0.5, 0.8281, 0.5, 0.8281, 0.5, 0.8438, 0.4167, 0.8438, 0.4167, 0.8281, 0.4167, 0.8281, 0.4167, 0.8438, 0.3333, 0.8438, 0.3333, 0.8281, 0.3333, 0.8281, 0.3333, 0.8438, 0.25, 0.8437, 0.25, 0.8281, 0.25, 0.8281, 0.25, 0.8437, 0.1667, 0.8438, 0.1667, 0.8281, 0.1667, 0.8281, 0.1667, 0.8438, 0.08333, 0.8438, 0.08333, 0.8281, 0.08333, 0.8281, 0.08333, 0.8438, 7.451e-08, 0.8438, 7.451e-08, 0.8281, 0.08333, 0.8125, 0.08333, 0.8281, 7.451e-08, 0.8281, 7.451e-08, 0.8125, 0.1667, 0.8125, 0.1667, 0.8281, 0.08333, 0.8281, 0.08333, 0.8125, 0.25, 0.8125, 0.25, 0.8281, 0.1667, 0.8281, 0.1667, 0.8125, 0.3333, 0.8125, 0.3333, 0.8281, 0.25, 0.8281, 0.25, 0.8125, 0.4167, 0.8125, 0.4167, 0.8281, 0.3333, 0.8281, 0.3333, 0.8125, 0.5, 0.8125, 0.5, 0.8281, 0.4167, 0.8281, 0.4167, 0.8125, 0.5833, 0.8125, 0.5833, 0.8281, 0.5, 0.8281, 0.5, 0.8125, 0.6667, 0.8125, 0.6667, 0.8281, 0.5833, 0.8281, 0.5833, 0.8125, 0.75, 0.8125, 0.75, 0.8281, 0.6667, 0.8281, 0.6667, 0.8125, 0.8333, 0.8125, 0.8333, 0.8281, 0.75, 0.8281, 0.75, 0.8125, 0.9167, 0.8125, 0.9167, 0.8281, 0.8333, 0.8281, 0.8333, 0.8125, 1.0, 0.8125, 1.0, 0.8281, 0.9167, 0.8281, 0.9167, 0.8125, 1.0, 0.8438, 1.0, 0.8594, 0.9167, 0.8594, 0.9167, 0.8438, 0.9167, 0.8438, 0.9167, 0.8594, 0.8333, 0.8594, 0.8333, 0.8438, 0.8333, 0.8438, 0.8333, 0.8594, 0.75, 0.8594, 0.75, 0.8438, 0.75, 0.8438, 0.75, 0.8594, 0.6667, 0.8594, 0.6667, 0.8438, 0.6667, 0.8438, 0.6667, 0.8594, 0.5833, 0.8594, 0.5833, 0.8438, 0.5833, 0.8438, 0.5833, 0.8594, 0.5, 0.8594, 0.5, 0.8438, 0.5, 0.8438, 0.5, 0.8594, 0.4167, 0.8594, 0.4167, 0.8438, 0.4167, 0.8438, 0.4167, 0.8594, 0.3333, 0.8594, 0.3333, 0.8438, 0.3333, 0.8438, 0.3333, 0.8594, 0.25, 0.8594, 0.25, 0.8437, 0.25, 0.8437, 0.25, 0.8594, 0.1667, 0.8594, 0.1667, 0.8438, 0.1667, 0.8438, 0.1667, 0.8594, 0.08333, 0.8594, 0.08333, 0.8438, 0.08333, 0.8438, 0.08333, 0.8594, 7.451e-08, 0.8594, 7.451e-08, 0.8438, 1.0, 0.8906, 1.0, 0.9062, 0.9167, 0.9062, 0.9167, 0.8906, 0.9167, 0.8906, 0.9167, 0.9062, 0.8333, 0.9062, 0.8333, 0.8906, 0.8333, 0.8906, 0.8333, 0.9062, 0.75, 0.9063, 0.75, 0.8906, 0.75, 0.8906, 0.75, 0.9063, 0.6667, 0.9062, 0.6667, 0.8906, 0.6667, 0.8906, 0.6667, 0.9062, 0.5833, 0.9062, 0.5833, 0.8906, 0.5833, 0.8906, 0.5833, 0.9062, 0.5, 0.9062, 0.5, 0.8906, 0.5, 0.8906, 0.5, 0.9062, 0.4167, 0.9063, 0.4167, 0.8906, 0.4167, 0.8906, 0.4167, 0.9063, 0.3333, 0.9062, 0.3333, 0.8906, 0.3333, 0.8906, 0.3333, 0.9062, 0.25, 0.9063, 0.25, 0.8906, 0.25, 0.8906, 0.25, 0.9063, 0.1667, 0.9062, 0.1667, 0.8906, 0.1667, 0.8906, 0.1667, 0.9062, 0.08333, 0.9062, 0.08333, 0.8906, 0.08333, 0.8906, 0.08333, 0.9062, 7.451e-08, 0.9062, 7.451e-08, 0.8906, 1.0, 0.9062, 1.0, 0.9219, 0.9167, 0.9219, 0.9167, 0.9062, 0.9167, 0.9062, 0.9167, 0.9219, 0.8333, 0.9219, 0.8333, 0.9062, 0.8333, 0.9062, 0.8333, 0.9219, 0.75, 0.9219, 0.75, 0.9063, 0.75, 0.9063, 0.75, 0.9219, 0.6667, 0.9219, 0.6667, 0.9062, 0.6667, 0.9062, 0.6667, 0.9219, 0.5833, 0.9219, 0.5833, 0.9062, 0.5833, 0.9062, 0.5833, 0.9219, 0.5, 0.9219, 0.5, 0.9062, 0.5, 0.9062, 0.5, 0.9219, 0.4167, 0.9219, 0.4167, 0.9063, 0.4167, 0.9063, 0.4167, 0.9219, 0.3333, 0.9219, 0.3333, 0.9062, 0.3333, 0.9062, 0.3333, 0.9219, 0.25, 0.9219, 0.25, 0.9063, 0.25, 0.9063, 0.25, 0.9219, 0.1667, 0.9219, 0.1667, 0.9062, 0.1667, 0.9062, 0.1667, 0.9219, 0.08333, 0.9219, 0.08333, 0.9062, 0.08333, 0.9062, 0.08333, 0.9219, 7.451e-08, 0.9219, 7.451e-08, 0.9062, 0.08333, 0.875, 0.08333, 0.8906, 7.451e-08, 0.8906, 7.451e-08, 0.875, 0.1667, 0.875, 0.1667, 0.8906, 0.08333, 0.8906, 0.08333, 0.875, 0.25, 0.875, 0.25, 0.8906, 0.1667, 0.8906, 0.1667, 0.875, 0.3333, 0.875, 0.3333, 0.8906, 0.25, 0.8906, 0.25, 0.875, 0.4167, 0.875, 0.4167, 0.8906, 0.3333, 0.8906, 0.3333, 0.875, 0.5, 0.875, 0.5, 0.8906, 0.4167, 0.8906, 0.4167, 0.875, 0.5833, 0.875, 0.5833, 0.8906, 0.5, 0.8906, 0.5, 0.875, 0.6667, 0.875, 0.6667, 0.8906, 0.5833, 0.8906, 0.5833, 0.875, 0.75, 0.875, 0.75, 0.8906, 0.6667, 0.8906, 0.6667, 0.875, 0.8333, 0.875, 0.8333, 0.8906, 0.75, 0.8906, 0.75, 0.875, 0.9167, 0.875, 0.9167, 0.8906, 0.8333, 0.8906, 0.8333, 0.875, 1.0, 0.875, 1.0, 0.8906, 0.9167, 0.8906, 0.9167, 0.875, 0.08333, 0.9531, 0.08333, 0.9688, 7.451e-08, 0.9688, 7.451e-08, 0.9531, 0.1667, 0.9531, 0.1667, 0.9688, 0.08333, 0.9688, 0.08333, 0.9531, 0.25, 0.9531, 0.25, 0.9688, 0.1667, 0.9688, 0.1667, 0.9531, 0.3333, 0.9531, 0.3333, 0.9688, 0.25, 0.9688, 0.25, 0.9531, 0.4167, 0.9531, 0.4167, 0.9688, 0.3333, 0.9688, 0.3333, 0.9531, 0.5, 0.9531, 0.5, 0.9688, 0.4167, 0.9688, 0.4167, 0.9531, 0.5833, 0.9531, 0.5833, 0.9688, 0.5, 0.9688, 0.5, 0.9531, 0.6667, 0.9531, 0.6667, 0.9688, 0.5833, 0.9688, 0.5833, 0.9531, 0.75, 0.9531, 0.75, 0.9688, 0.6667, 0.9688, 0.6667, 0.9531, 0.8333, 0.9531, 0.8333, 0.9688, 0.75, 0.9688, 0.75, 0.9531, 0.9167, 0.9531, 0.9167, 0.9688, 0.8333, 0.9688, 0.8333, 0.9531, 1.0, 0.9531, 1.0, 0.9688, 0.9167, 0.9688, 0.9167, 0.9531, 1.0, 0.9375, 1.0, 0.9531, 0.9167, 0.9531, 0.9167, 0.9375, 0.9167, 0.9375, 0.9167, 0.9531, 0.8333, 0.9531, 0.8333, 0.9375, 0.8333, 0.9375, 0.8333, 0.9531, 0.75, 0.9531, 0.75, 0.9375, 0.75, 0.9375, 0.75, 0.9531, 0.6667, 0.9531, 0.6667, 0.9375, 0.6667, 0.9375, 0.6667, 0.9531, 0.5833, 0.9531, 0.5833, 0.9375, 0.5833, 0.9375, 0.5833, 0.9531, 0.5, 0.9531, 0.5, 0.9375, 0.5, 0.9375, 0.5, 0.9531, 0.4167, 0.9531, 0.4167, 0.9375, 0.4167, 0.9375, 0.4167, 0.9531, 0.3333, 0.9531, 0.3333, 0.9375, 0.3333, 0.9375, 0.3333, 0.9531, 0.25, 0.9531, 0.25, 0.9375, 0.25, 0.9375, 0.25, 0.9531, 0.1667, 0.9531, 0.1667, 0.9375, 0.1667, 0.9375, 0.1667, 0.9531, 0.08333, 0.9531, 0.08333, 0.9375, 0.08333, 0.9375, 0.08333, 0.9531, 7.451e-08, 0.9531, 7.451e-08, 0.9375, 0.08333, 0.9688, 0.08333, 0.9844, 7.451e-08, 0.9844, 7.451e-08, 0.9688, 0.1667, 0.9688, 0.1667, 0.9844, 0.08333, 0.9844, 0.08333, 0.9688, 0.25, 0.9688, 0.25, 0.9844, 0.1667, 0.9844, 0.1667, 0.9688, 0.3333, 0.9688, 0.3333, 0.9844, 0.25, 0.9844, 0.25, 0.9688, 0.4167, 0.9688, 0.4167, 0.9844, 0.3333, 0.9844, 0.3333, 0.9688, 0.5, 0.9688, 0.5, 0.9844, 0.4167, 0.9844, 0.4167, 0.9688, 0.5833, 0.9688, 0.5833, 0.9844, 0.5, 0.9844, 0.5, 0.9688, 0.6667, 0.9688, 0.6667, 0.9844, 0.5833, 0.9844, 0.5833, 0.9688, 0.75, 0.9688, 0.75, 0.9844, 0.6667, 0.9844, 0.6667, 0.9688, 0.8333, 0.9688, 0.8333, 0.9844, 0.75, 0.9844, 0.75, 0.9688, 0.9167, 0.9688, 0.9167, 0.9844, 0.8333, 0.9844, 0.8333, 0.9688, 1.0, 0.9688, 1.0, 0.9844, 0.9167, 0.9844, 0.9167, 0.9688])
me_cylinder_001.use_remesh_fix_poles = True
me_cylinder_001.use_remesh_preserve_attributes = False
me_cylinder_001.use_mirror_vertex_groups = False
me_cylinder_001.update()
arm_armature = bpy.data.armatures.new('Armature')  # bones are not reproduced

# ---- objects
ob_cylinder = bpy.data.objects.new('Cylinder', me_cylinder)
ob_armature = bpy.data.objects.new('Armature', arm_armature)
ob_cylinder_001 = bpy.data.objects.new('Cylinder.001', me_cylinder_001)

# ---- transforms, parenting, visibility, modifiers, constraints
ob_cylinder.parent = ob_armature
ob_cylinder.location = (0.0, 0.0, 0.0)
ob_cylinder.lineart.crease_threshold = 0.0
_vg = ob_cylinder.vertex_groups.new(name='Bone')
_vg = ob_cylinder.vertex_groups.new(name='Bone.001')
_vg = ob_cylinder.vertex_groups.new(name='Bone.002')
_vg = ob_cylinder.vertex_groups.new(name='Bone.003')
_vg = ob_cylinder.vertex_groups.new(name='Bone.004')
_vg = ob_cylinder.vertex_groups.new(name='Bone.005')
_vg = ob_cylinder.vertex_groups.new(name='Bone.006')
_vg = ob_cylinder.vertex_groups.new(name='Bone.007')
_vg = ob_cylinder.vertex_groups.new(name='Bone.008')
_vg = ob_cylinder.vertex_groups.new(name='Bone.009')
_vg = ob_cylinder.vertex_groups.new(name='Bone.010')
_vg = ob_cylinder.vertex_groups.new(name='Bone.011')
_vg = ob_cylinder.vertex_groups.new(name='Bone.012')
_vg = ob_cylinder.vertex_groups.new(name='Bone.013')
_vg = ob_cylinder.vertex_groups.new(name='Bone.014')
_vg = ob_cylinder.vertex_groups.new(name='Bone.015')
_vg = ob_cylinder.vertex_groups.new(name='Bone.016')
_vg = ob_cylinder.vertex_groups.new(name='Bone.017')
_vg = ob_cylinder.vertex_groups.new(name='Bone.018')
_vg = ob_cylinder.vertex_groups.new(name='Bone.019')
_vg = ob_cylinder.vertex_groups.new(name='Bone.020')
_vg = ob_cylinder.vertex_groups.new(name='Bone.021')
_vg = ob_cylinder.vertex_groups.new(name='Bone.022')
_vg = ob_cylinder.vertex_groups.new(name='Bone.023')
_vg = ob_cylinder.vertex_groups.new(name='Bone.024')
_vg = ob_cylinder.vertex_groups.new(name='Bone.025')
_vg = ob_cylinder.vertex_groups.new(name='Bone.026')
_vg = ob_cylinder.vertex_groups.new(name='Bone.027')
_vg = ob_cylinder.vertex_groups.new(name='Bone.028')
_vg = ob_cylinder.vertex_groups.new(name='Bone.029')
_m = ob_cylinder.modifiers.new('Armature', 'ARMATURE')
_m.object = ob_armature
ob_armature.location = (0.0, 0.0, 0.0)
ob_armature.show_in_front = True
ob_armature.lineart.crease_threshold = 0.0
ob_cylinder_001.parent = ob_armature
ob_cylinder_001.matrix_parent_inverse = Matrix(((1.0, -2.16e-16, 2.22e-16, -0.0), (-2.22e-16, -4.371e-08, 1.0, 0.0), (-2.16e-16, -1.0, -4.371e-08, 0.0), (0.0, 0.0, -0.0, 1.0)))
ob_cylinder_001.location = (0.0, 0.0, 0.0)
ob_cylinder_001.lineart.crease_threshold = 0.0
_vg = ob_cylinder_001.vertex_groups.new(name='Bone')
for _i, _w in zip([0, 2, 4, 6, 8, 10, 12, 14, 16, 18, 20, 22, 36, 37, 38, 39, 40, 41, 42, 43, 44, 45, 46, 47, 60, 61, 62, 63, 64, 65, 66, 67, 68, 69, 70, 71], [0.8616, 0.863, 0.8616, 0.874, 0.8616, 0.863, 0.8616, 0.874, 0.8616, 0.863, 0.8616, 0.874, 0.4913, 0.4913, 0.4919, 0.4913, 0.4913, 0.4913, 0.4919, 0.4913, 0.4913, 0.4913, 0.4919, 0.4913, 0.04919, 0.0492, 0.04926, 0.0492, 0.04919, 0.0492, 0.04926, 0.0492, 0.04919, 0.0492, 0.04926, 0.0492]): _vg.add([_i], _w, 'REPLACE')
_vg = ob_cylinder_001.vertex_groups.new(name='Bone.001')
for _i, _w in zip([0, 2, 4, 6, 8, 10, 12, 14, 16, 18, 20, 22, 36, 37, 38, 39, 40, 41, 42, 43, 44, 45, 46, 47, 60, 61, 62, 63, 64, 65, 66, 67, 68, 69, 70, 71, 84, 85, 86, 87, 88, 89, 90, 91, 92, 93, 94, 95], [0.1244, 0.1232, 0.1244, 0.1133, 0.1244, 0.1232, 0.1244, 0.1133, 0.1244, 0.1232, 0.1244, 0.1133, 0.4574, 0.4573, 0.4568, 0.4573, 0.4574, 0.4573, 0.4568, 0.4573, 0.4574, 0.4573, 0.4568, 0.4573, 0.4503, 0.4503, 0.4503, 0.4503, 0.4503, 0.4503, 0.4503, 0.4503, 0.4503, 0.4503, 0.4503, 0.4503, 0.04091, 0.04091, 0.0409, 0.04091, 0.04091, 0.04091, 0.0409, 0.04091, 0.04091, 0.04091, 0.0409, 0.04091]): _vg.add([_i], _w, 'REPLACE')
_vg = ob_cylinder_001.vertex_groups.new(name='Bone.002')
for _i, _w in zip([36, 37, 38, 39, 40, 41, 42, 43, 44, 45, 46, 47, 60, 61, 62, 63, 64, 65, 66, 67, 68, 69, 70, 71, 84, 85, 86, 87, 88, 89, 90, 91, 92, 93, 94, 95, 96, 97, 98, 99, 100, 101, 102, 103, 104, 105, 106, 107], [0.04233, 0.04232, 0.04222, 0.04232, 0.04233, 0.04232, 0.04222, 0.04232, 0.04233, 0.04232, 0.04222, 0.04232, 0.4496, 0.4496, 0.4496, 0.4496, 0.4496, 0.4496, 0.4496, 0.4496, 0.4496, 0.4496, 0.4496, 0.4496, 0.4495, 0.4495, 0.4495, 0.4495, 0.4495, 0.4495, 0.4495, 0.4495, 0.4495, 0.4495, 0.4495, 0.4495, 0.04075, 0.04075, 0.04075, 0.04075, 0.04075, 0.04075, 0.04075, 0.04075, 0.04075, 0.04075, 0.04075, 0.04075]): _vg.add([_i], _w, 'REPLACE')
_vg = ob_cylinder_001.vertex_groups.new(name='Bone.003')
for _i, _w in zip([60, 61, 62, 63, 64, 65, 66, 67, 68, 69, 70, 71, 72, 73, 74, 75, 76, 77, 78, 79, 80, 81, 82, 83, 84, 85, 86, 87, 88, 89, 90, 91, 92, 93, 94, 95, 96, 97, 98, 99, 100, 101, 102, 103, 104, 105, 106, 107], [0.04077, 0.04077, 0.04076, 0.04077, 0.04077, 0.04077, 0.04076, 0.04077, 0.04077, 0.04077, 0.04076, 0.04077, 0.04075, 0.04075, 0.04075, 0.04075, 0.04075, 0.04075, 0.04075, 0.04075, 0.04075, 0.04075, 0.04075, 0.04075, 0.4495, 0.4495, 0.4495, 0.4495, 0.4495, 0.4495, 0.4495, 0.4495, 0.4495, 0.4495, 0.4495, 0.4495, 0.4495, 0.4495, 0.4495, 0.4495, 0.4495, 0.4495, 0.4495, 0.4495, 0.4495, 0.4495, 0.4495, 0.4495]): _vg.add([_i], _w, 'REPLACE')
_vg = ob_cylinder_001.vertex_groups.new(name='Bone.004')
for _i, _w in zip([72, 73, 74, 75, 76, 77, 78, 79, 80, 81, 82, 83, 84, 85, 86, 87, 88, 89, 90, 91, 92, 93, 94, 95, 96, 97, 98, 99, 100, 101, 102, 103, 104, 105, 106, 107, 108, 109, 110, 111, 112, 113, 114, 115, 116, 117, 118, 119], [0.4495, 0.4495, 0.4495, 0.4495, 0.4495, 0.4495, 0.4495, 0.4495, 0.4495, 0.4495, 0.4495, 0.4495, 0.04075, 0.04075, 0.04075, 0.04075, 0.04075, 0.04075, 0.04075, 0.04075, 0.04075, 0.04075, 0.04075, 0.04075, 0.4495, 0.4495, 0.4495, 0.4495, 0.4495, 0.4495, 0.4495, 0.4495, 0.4495, 0.4495, 0.4495, 0.4495, 0.04075, 0.04075, 0.04075, 0.04075, 0.04075, 0.04075, 0.04075, 0.04075, 0.04075, 0.04075, 0.04075, 0.04075]): _vg.add([_i], _w, 'REPLACE')
_vg = ob_cylinder_001.vertex_groups.new(name='Bone.005')
for _i, _w in zip([72, 73, 74, 75, 76, 77, 78, 79, 80, 81, 82, 83, 96, 97, 98, 99, 100, 101, 102, 103, 104, 105, 106, 107, 108, 109, 110, 111, 112, 113, 114, 115, 116, 117, 118, 119, 120, 121, 122, 123, 124, 125, 126, 127, 128, 129, 130, 131], [0.4495, 0.4495, 0.4495, 0.4495, 0.4495, 0.4495, 0.4495, 0.4495, 0.4495, 0.4495, 0.4495, 0.4495, 0.04075, 0.04075, 0.04075, 0.04075, 0.04075, 0.04075, 0.04075, 0.04075, 0.04075, 0.04075, 0.04075, 0.04075, 0.4495, 0.4495, 0.4495, 0.4495, 0.4495, 0.4495, 0.4495, 0.4495, 0.4495, 0.4495, 0.4495, 0.4495, 0.04075, 0.04075, 0.04075, 0.04075, 0.04075, 0.04075, 0.04075, 0.04075, 0.04075, 0.04075, 0.04075, 0.04075]): _vg.add([_i], _w, 'REPLACE')
_vg = ob_cylinder_001.vertex_groups.new(name='Bone.006')
for _i, _w in zip([48, 49, 50, 51, 52, 53, 54, 55, 56, 57, 58, 59, 72, 73, 74, 75, 76, 77, 78, 79, 80, 81, 82, 83, 108, 109, 110, 111, 112, 113, 114, 115, 116, 117, 118, 119, 120, 121, 122, 123, 124, 125, 126, 127, 128, 129, 130, 131], [0.04075, 0.04075, 0.04075, 0.04075, 0.04075, 0.04075, 0.04075, 0.04075, 0.04075, 0.04075, 0.04075, 0.04075, 0.04075, 0.04075, 0.04075, 0.04075, 0.04075, 0.04075, 0.04075, 0.04075, 0.04075, 0.04075, 0.04075, 0.04075, 0.4495, 0.4495, 0.4495, 0.4495, 0.4495, 0.4495, 0.4495, 0.4495, 0.4495, 0.4495, 0.4495, 0.4495, 0.4495, 0.4495, 0.4495, 0.4495, 0.4495, 0.4495, 0.4495, 0.4495, 0.4495, 0.4495, 0.4495, 0.4495]): _vg.add([_i], _w, 'REPLACE')
_vg = ob_cylinder_001.vertex_groups.new(name='Bone.007')
for _i, _w in zip([48, 49, 50, 51, 52, 53, 54, 55, 56, 57, 58, 59, 108, 109, 110, 111, 112, 113, 114, 115, 116, 117, 118, 119, 120, 121, 122, 123, 124, 125, 126, 127, 128, 129, 130, 131, 144, 145, 146, 147, 148, 149, 150, 151, 152, 153, 154, 155], [0.4495, 0.4495, 0.4495, 0.4495, 0.4495, 0.4495, 0.4495, 0.4495, 0.4495, 0.4495, 0.4495, 0.4495, 0.04075, 0.04075, 0.04075, 0.04075, 0.04075, 0.04075, 0.04075, 0.04075, 0.04075, 0.04075, 0.04075, 0.04075, 0.4495, 0.4495, 0.4495, 0.4495, 0.4495, 0.4495, 0.4495, 0.4495, 0.4495, 0.4495, 0.4495, 0.4495, 0.04075, 0.04075, 0.04075, 0.04075, 0.04075, 0.04075, 0.04075, 0.04075, 0.04075, 0.04075, 0.04075, 0.04075]): _vg.add([_i], _w, 'REPLACE')
_vg = ob_cylinder_001.vertex_groups.new(name='Bone.008')
for _i, _w in zip([48, 49, 50, 51, 52, 53, 54, 55, 56, 57, 58, 59, 120, 121, 122, 123, 124, 125, 126, 127, 128, 129, 130, 131, 144, 145, 146, 147, 148, 149, 150, 151, 152, 153, 154, 155, 156, 157, 158, 159, 160, 161, 162, 163, 164, 165, 166, 167], [0.4495, 0.4495, 0.4495, 0.4495, 0.4495, 0.4495, 0.4495, 0.4495, 0.4495, 0.4495, 0.4495, 0.4495, 0.04075, 0.04075, 0.04075, 0.04075, 0.04075, 0.04075, 0.04075, 0.04075, 0.04075, 0.04075, 0.04075, 0.04075, 0.4495, 0.4495, 0.4495, 0.4495, 0.4495, 0.4495, 0.4495, 0.4495, 0.4495, 0.4495, 0.4495, 0.4495, 0.04075, 0.04075, 0.04075, 0.04075, 0.04075, 0.04075, 0.04075, 0.04075, 0.04075, 0.04075, 0.04075, 0.04075]): _vg.add([_i], _w, 'REPLACE')
_vg = ob_cylinder_001.vertex_groups.new(name='Bone.009')
for _i, _w in zip([48, 49, 50, 51, 52, 53, 54, 55, 56, 57, 58, 59, 132, 133, 134, 135, 136, 137, 138, 139, 140, 141, 142, 143, 144, 145, 146, 147, 148, 149, 150, 151, 152, 153, 154, 155, 156, 157, 158, 159, 160, 161, 162, 163, 164, 165, 166, 167], [0.04075, 0.04075, 0.04075, 0.04075, 0.04075, 0.04075, 0.04075, 0.04075, 0.04075, 0.04075, 0.04075, 0.04075, 0.04075, 0.04075, 0.04075, 0.04075, 0.04075, 0.04075, 0.04075, 0.04075, 0.04075, 0.04075, 0.04075, 0.04075, 0.4495, 0.4495, 0.4495, 0.4495, 0.4495, 0.4495, 0.4495, 0.4495, 0.4495, 0.4495, 0.4495, 0.4495, 0.4495, 0.4495, 0.4495, 0.4495, 0.4495, 0.4495, 0.4495, 0.4495, 0.4495, 0.4495, 0.4495, 0.4495]): _vg.add([_i], _w, 'REPLACE')
_vg = ob_cylinder_001.vertex_groups.new(name='Bone.010')
for _i, _w in zip([132, 133, 134, 135, 136, 137, 138, 139, 140, 141, 142, 143, 144, 145, 146, 147, 148, 149, 150, 151, 152, 153, 154, 155, 156, 157, 158, 159, 160, 161, 162, 163, 164, 165, 166, 167, 180, 181, 182, 183, 184, 185, 186, 187, 188, 189, 190, 191], [0.4495, 0.4495, 0.4495, 0.4495, 0.4495, 0.4495, 0.4495, 0.4495, 0.4495, 0.4495, 0.4495, 0.4495, 0.04075, 0.04075, 0.04075, 0.04075, 0.04075, 0.04075, 0.04075, 0.04075, 0.04075, 0.04075, 0.04075, 0.04075, 0.4495, 0.4495, 0.4495, 0.4495, 0.4495, 0.4495, 0.4495, 0.4495, 0.4495, 0.4495, 0.4495, 0.4495, 0.04075, 0.04075, 0.04075, 0.04075, 0.04075, 0.04075, 0.04075, 0.04075, 0.04075, 0.04075, 0.04075, 0.04075]): _vg.add([_i], _w, 'REPLACE')
_vg = ob_cylinder_001.vertex_groups.new(name='Bone.011')
for _i, _w in zip([132, 133, 134, 135, 136, 137, 138, 139, 140, 141, 142, 143, 156, 157, 158, 159, 160, 161, 162, 163, 164, 165, 166, 167, 168, 169, 170, 171, 172, 173, 174, 175, 176, 177, 178, 179, 180, 181, 182, 183, 184, 185, 186, 187, 188, 189, 190, 191], [0.4495, 0.4495, 0.4495, 0.4495, 0.4495, 0.4495, 0.4495, 0.4495, 0.4495, 0.4495, 0.4495, 0.4495, 0.04075, 0.04075, 0.04075, 0.04075, 0.04075, 0.04075, 0.04075, 0.04075, 0.04075, 0.04075, 0.04075, 0.04075, 0.04075, 0.04075, 0.04075, 0.04075, 0.04075, 0.04075, 0.04075, 0.04075, 0.04075, 0.04075, 0.04075, 0.04075, 0.4495, 0.4495, 0.4495, 0.4495, 0.4495, 0.4495, 0.4495, 0.4495, 0.4495, 0.4495, 0.4495, 0.4495]): _vg.add([_i], _w, 'REPLACE')
_vg = ob_cylinder_001.vertex_groups.new(name='Bone.012')
for _i, _w in zip([132, 133, 134, 135, 136, 137, 138, 139, 140, 141, 142, 143, 168, 169, 170, 171, 172, 173, 174, 175, 176, 177, 178, 179, 180, 181, 182, 183, 184, 185, 186, 187, 188, 189, 190, 191, 192, 193, 194, 195, 196, 197, 198, 199, 200, 201, 202, 203], [0.04075, 0.04075, 0.04075, 0.04075, 0.04075, 0.04075, 0.04075, 0.04075, 0.04075, 0.04075, 0.04075, 0.04075, 0.4495, 0.4495, 0.4495, 0.4495, 0.4495, 0.4495, 0.4495, 0.4495, 0.4495, 0.4495, 0.4495, 0.4495, 0.4495, 0.4495, 0.4495, 0.4495, 0.4495, 0.4495, 0.4495, 0.4495, 0.4495, 0.4495, 0.4495, 0.4495, 0.04075, 0.04075, 0.04075, 0.04075, 0.04075, 0.04075, 0.04075, 0.04075, 0.04075, 0.04075, 0.04075, 0.04075]): _vg.add([_i], _w, 'REPLACE')
_vg = ob_cylinder_001.vertex_groups.new(name='Bone.013')
for _i, _w in zip([24, 25, 26, 27, 28, 29, 30, 31, 32, 33, 34, 35, 168, 169, 170, 171, 172, 173, 174, 175, 176, 177, 178, 179, 180, 181, 182, 183, 184, 185, 186, 187, 188, 189, 190, 191, 192, 193, 194, 195, 196, 197, 198, 199, 200, 201, 202, 203], [0.04075, 0.04075, 0.04075, 0.04075, 0.04075, 0.04075, 0.04075, 0.04075, 0.04075, 0.04075, 0.04075, 0.04075, 0.4495, 0.4495, 0.4495, 0.4495, 0.4495, 0.4495, 0.4495, 0.4495, 0.4495, 0.4495, 0.4495, 0.4495, 0.04075, 0.04075, 0.04075, 0.04075, 0.04075, 0.04075, 0.04075, 0.04075, 0.04075, 0.04075, 0.04075, 0.04075, 0.4495, 0.4495, 0.4495, 0.4495, 0.4495, 0.4495, 0.4495, 0.4495, 0.4495, 0.4495, 0.4495, 0.4495]): _vg.add([_i], _w, 'REPLACE')
_vg = ob_cylinder_001.vertex_groups.new(name='Bone.014')
for _i, _w in zip([24, 25, 26, 27, 28, 29, 30, 31, 32, 33, 34, 35, 168, 169, 170, 171, 172, 173, 174, 175, 176, 177, 178, 179, 192, 193, 194, 195, 196, 197, 198, 199, 200, 201, 202, 203, 240, 241, 242, 243, 244, 245, 246, 247, 248, 249, 250, 251], [0.4495, 0.4495, 0.4495, 0.4495, 0.4495, 0.4495, 0.4495, 0.4495, 0.4495, 0.4495, 0.4495, 0.4495, 0.04075, 0.04075, 0.04075, 0.04075, 0.04075, 0.04075, 0.04075, 0.04075, 0.04075, 0.04075, 0.04075, 0.04075, 0.4495, 0.4495, 0.4495, 0.4495, 0.4495, 0.4495, 0.4495, 0.4495, 0.4495, 0.4495, 0.4495, 0.4495, 0.04075, 0.04075, 0.04075, 0.04075, 0.04075, 0.04075, 0.04075, 0.04075, 0.04075, 0.04075, 0.04075, 0.04075]): _vg.add([_i], _w, 'REPLACE')
_vg = ob_cylinder_001.vertex_groups.new(name='Bone.015')
for _i, _w in zip([24, 25, 26, 27, 28, 29, 30, 31, 32, 33, 34, 35, 192, 193, 194, 195, 196, 197, 198, 199, 200, 201, 202, 203, 240, 241, 242, 243, 244, 245, 246, 247, 248, 249, 250, 251, 252, 253, 254, 255, 256, 257, 258, 259, 260, 261, 262, 263], [0.4495, 0.4495, 0.4495, 0.4495, 0.4495, 0.4495, 0.4495, 0.4495, 0.4495, 0.4495, 0.4495, 0.4495, 0.04075, 0.04075, 0.04075, 0.04075, 0.04075, 0.04075, 0.04075, 0.04075, 0.04075, 0.04075, 0.04075, 0.04075, 0.4495, 0.4495, 0.4495, 0.4495, 0.4495, 0.4495, 0.4495, 0.4495, 0.4495, 0.4495, 0.4495, 0.4495, 0.04075, 0.04075, 0.04075, 0.04075, 0.04075, 0.04075, 0.04075, 0.04075, 0.04075, 0.04075, 0.04075, 0.04075]): _vg.add([_i], _w, 'REPLACE')
_vg = ob_cylinder_001.vertex_groups.new(name='Bone.016')
for _i, _w in zip([24, 25, 26, 27, 28, 29, 30, 31, 32, 33, 34, 35, 228, 229, 230, 231, 232, 233, 234, 235, 236, 237, 238, 239, 240, 241, 242, 243, 244, 245, 246, 247, 248, 249, 250, 251, 252, 253, 254, 255, 256, 257, 258, 259, 260, 261, 262, 263], [0.04075, 0.04075, 0.04075, 0.04075, 0.04075, 0.04075, 0.04075, 0.04075, 0.04075, 0.04075, 0.04075, 0.04075, 0.04075, 0.04075, 0.04075, 0.04075, 0.04075, 0.04075, 0.04075, 0.04075, 0.04075, 0.04075, 0.04075, 0.04075, 0.4495, 0.4495, 0.4495, 0.4495, 0.4495, 0.4495, 0.4495, 0.4495, 0.4495, 0.4495, 0.4495, 0.4495, 0.4495, 0.4495, 0.4495, 0.4495, 0.4495, 0.4495, 0.4495, 0.4495, 0.4495, 0.4495, 0.4495, 0.4495]): _vg.add([_i], _w, 'REPLACE')
_vg = ob_cylinder_001.vertex_groups.new(name='Bone.017')
for _i, _w in zip([228, 229, 230, 231, 232, 233, 234, 235, 236, 237, 238, 239, 240, 241, 242, 243, 244, 245, 246, 247, 248, 249, 250, 251, 252, 253, 254, 255, 256, 257, 258, 259, 260, 261, 262, 263, 276, 277, 278, 279, 280, 281, 282, 283, 284, 285, 286, 287], [0.4495, 0.4495, 0.4495, 0.4495, 0.4495, 0.4495, 0.4495, 0.4495, 0.4495, 0.4495, 0.4495, 0.4495, 0.04075, 0.04075, 0.04075, 0.04075, 0.04075, 0.04075, 0.04075, 0.04075, 0.04075, 0.04075, 0.04075, 0.04075, 0.4495, 0.4495, 0.4495, 0.4495, 0.4495, 0.4495, 0.4495, 0.4495, 0.4495, 0.4495, 0.4495, 0.4495, 0.04075, 0.04075, 0.04075, 0.04075, 0.04075, 0.04075, 0.04075, 0.04075, 0.04075, 0.04075, 0.04075, 0.04075]): _vg.add([_i], _w, 'REPLACE')
_vg = ob_cylinder_001.vertex_groups.new(name='Bone.018')
for _i, _w in zip([228, 229, 230, 231, 232, 233, 234, 235, 236, 237, 238, 239, 252, 253, 254, 255, 256, 257, 258, 259, 260, 261, 262, 263, 264, 265, 266, 267, 268, 269, 270, 271, 272, 273, 274, 275, 276, 277, 278, 279, 280, 281, 282, 283, 284, 285, 286, 287], [0.4495, 0.4495, 0.4495, 0.4495, 0.4495, 0.4495, 0.4495, 0.4495, 0.4495, 0.4495, 0.4495, 0.4495, 0.04075, 0.04075, 0.04075, 0.04075, 0.04075, 0.04075, 0.04075, 0.04075, 0.04075, 0.04075, 0.04075, 0.04075, 0.04075, 0.04075, 0.04075, 0.04075, 0.04075, 0.04075, 0.04075, 0.04075, 0.04075, 0.04075, 0.04075, 0.04075, 0.4495, 0.4495, 0.4495, 0.4495, 0.4495, 0.4495, 0.4495, 0.4495, 0.4495, 0.4495, 0.4495, 0.4495]): _vg.add([_i], _w, 'REPLACE')
_vg = ob_cylinder_001.vertex_groups.new(name='Bone.019')
for _i, _w in zip([228, 229, 230, 231, 232, 233, 234, 235, 236, 237, 238, 239, 264, 265, 266, 267, 268, 269, 270, 271, 272, 273, 274, 275, 276, 277, 278, 279, 280, 281, 282, 283, 284, 285, 286, 287, 288, 289, 290, 291, 292, 293, 294, 295, 296, 297, 298, 299], [0.04075, 0.04075, 0.04075, 0.04075, 0.04075, 0.04075, 0.04075, 0.04075, 0.04075, 0.04075, 0.04075, 0.04075, 0.4495, 0.4495, 0.4495, 0.4495, 0.4495, 0.4495, 0.4495, 0.4495, 0.4495, 0.4495, 0.4495, 0.4495, 0.4495, 0.4495, 0.4495, 0.4495, 0.4495, 0.4495, 0.4495, 0.4495, 0.4495, 0.4495, 0.4495, 0.4495, 0.04075, 0.04075, 0.04075, 0.04075, 0.04075, 0.04075, 0.04075, 0.04075, 0.04075, 0.04075, 0.04075, 0.04075]): _vg.add([_i], _w, 'REPLACE')
_vg = ob_cylinder_001.vertex_groups.new(name='Bone.020')
for _i, _w in zip([204, 205, 206, 207, 208, 209, 210, 211, 212, 213, 214, 215, 264, 265, 266, 267, 268, 269, 270, 271, 272, 273, 274, 275, 276, 277, 278, 279, 280, 281, 282, 283, 284, 285, 286, 287, 288, 289, 290, 291, 292, 293, 294, 295, 296, 297, 298, 299], [0.04075, 0.04075, 0.04075, 0.04075, 0.04075, 0.04075, 0.04075, 0.04075, 0.04075, 0.04075, 0.04075, 0.04075, 0.4495, 0.4495, 0.4495, 0.4495, 0.4495, 0.4495, 0.4495, 0.4495, 0.4495, 0.4495, 0.4495, 0.4495, 0.04075, 0.04075, 0.04075, 0.04075, 0.04075, 0.04075, 0.04075, 0.04075, 0.04075, 0.04075, 0.04075, 0.04075, 0.4495, 0.4495, 0.4495, 0.4495, 0.4495, 0.4495, 0.4495, 0.4495, 0.4495, 0.4495, 0.4495, 0.4495]): _vg.add([_i], _w, 'REPLACE')
_vg = ob_cylinder_001.vertex_groups.new(name='Bone.021')
for _i, _w in zip([204, 205, 206, 207, 208, 209, 210, 211, 212, 213, 214, 215, 264, 265, 266, 267, 268, 269, 270, 271, 272, 273, 274, 275, 288, 289, 290, 291, 292, 293, 294, 295, 296, 297, 298, 299, 324, 325, 326, 327, 328, 329, 330, 331, 332, 333, 334, 335], [0.4495, 0.4495, 0.4495, 0.4495, 0.4495, 0.4495, 0.4495, 0.4495, 0.4495, 0.4495, 0.4495, 0.4495, 0.04075, 0.04075, 0.04075, 0.04075, 0.04075, 0.04075, 0.04075, 0.04075, 0.04075, 0.04075, 0.04075, 0.04075, 0.4495, 0.4495, 0.4495, 0.4495, 0.4495, 0.4495, 0.4495, 0.4495, 0.4495, 0.4495, 0.4495, 0.4495, 0.04075, 0.04075, 0.04075, 0.04075, 0.04075, 0.04075, 0.04075, 0.04075, 0.04075, 0.04075, 0.04075, 0.04075]): _vg.add([_i], _w, 'REPLACE')
_vg = ob_cylinder_001.vertex_groups.new(name='Bone.022')
for _i, _w in zip([204, 205, 206, 207, 208, 209, 210, 211, 212, 213, 214, 215, 288, 289, 290, 291, 292, 293, 294, 295, 296, 297, 298, 299, 300, 301, 302, 303, 304, 305, 306, 307, 308, 309, 310, 311, 324, 325, 326, 327, 328, 329, 330, 331, 332, 333, 334, 335], [0.4495, 0.4495, 0.4495, 0.4495, 0.4495, 0.4495, 0.4495, 0.4495, 0.4495, 0.4495, 0.4495, 0.4495, 0.04075, 0.04075, 0.04075, 0.04075, 0.04075, 0.04075, 0.04075, 0.04075, 0.04075, 0.04075, 0.04075, 0.04075, 0.04075, 0.04075, 0.04075, 0.04075, 0.04075, 0.04075, 0.04075, 0.04075, 0.04075, 0.04075, 0.04075, 0.04075, 0.4495, 0.4495, 0.4495, 0.4495, 0.4495, 0.4495, 0.4495, 0.4495, 0.4495, 0.4495, 0.4495, 0.4495]): _vg.add([_i], _w, 'REPLACE')
_vg = ob_cylinder_001.vertex_groups.new(name='Bone.023')
for _i, _w in zip([204, 205, 206, 207, 208, 209, 210, 211, 212, 213, 214, 215, 300, 301, 302, 303, 304, 305, 306, 307, 308, 309, 310, 311, 312, 313, 314, 315, 316, 317, 318, 319, 320, 321, 322, 323, 324, 325, 326, 327, 328, 329, 330, 331, 332, 333, 334, 335], [0.04075, 0.04075, 0.04075, 0.04075, 0.04075, 0.04075, 0.04075, 0.04075, 0.04075, 0.04075, 0.04075, 0.04075, 0.4495, 0.4495, 0.4495, 0.4495, 0.4495, 0.4495, 0.4495, 0.4495, 0.4495, 0.4495, 0.4495, 0.4495, 0.04075, 0.04075, 0.04075, 0.04075, 0.04075, 0.04075, 0.04075, 0.04075, 0.04075, 0.04075, 0.04075, 0.04075, 0.4495, 0.4495, 0.4495, 0.4495, 0.4495, 0.4495, 0.4495, 0.4495, 0.4495, 0.4495, 0.4495, 0.4495]): _vg.add([_i], _w, 'REPLACE')
_vg = ob_cylinder_001.vertex_groups.new(name='Bone.024')
for _i, _w in zip([216, 217, 218, 219, 220, 221, 222, 223, 224, 225, 226, 227, 300, 301, 302, 303, 304, 305, 306, 307, 308, 309, 310, 311, 312, 313, 314, 315, 316, 317, 318, 319, 320, 321, 322, 323, 324, 325, 326, 327, 328, 329, 330, 331, 332, 333, 334, 335], [0.04075, 0.04075, 0.04075, 0.04075, 0.04075, 0.04075, 0.04075, 0.04075, 0.04075, 0.04075, 0.04075, 0.04075, 0.4495, 0.4495, 0.4495, 0.4495, 0.4495, 0.4495, 0.4495, 0.4495, 0.4495, 0.4495, 0.4495, 0.4495, 0.4495, 0.4495, 0.4495, 0.4495, 0.4495, 0.4495, 0.4495, 0.4495, 0.4495, 0.4495, 0.4495, 0.4495, 0.04075, 0.04075, 0.04075, 0.04075, 0.04075, 0.04075, 0.04075, 0.04075, 0.04075, 0.04075, 0.04075, 0.04075]): _vg.add([_i], _w, 'REPLACE')
_vg = ob_cylinder_001.vertex_groups.new(name='Bone.025')
for _i, _w in zip([216, 217, 218, 219, 220, 221, 222, 223, 224, 225, 226, 227, 300, 301, 302, 303, 304, 305, 306, 307, 308, 309, 310, 311, 312, 313, 314, 315, 316, 317, 318, 319, 320, 321, 322, 323, 348, 349, 350, 351, 352, 353, 354, 355, 356, 357, 358, 359], [0.4495, 0.4495, 0.4495, 0.4495, 0.4495, 0.4495, 0.4495, 0.4495, 0.4495, 0.4495, 0.4495, 0.4495, 0.04075, 0.04075, 0.04075, 0.04075, 0.04075, 0.04075, 0.04075, 0.04075, 0.04075, 0.04075, 0.04075, 0.04075, 0.4495, 0.4495, 0.4495, 0.4495, 0.4495, 0.4495, 0.4495, 0.4495, 0.4495, 0.4495, 0.4495, 0.4495, 0.04075, 0.04075, 0.04075, 0.04075, 0.04075, 0.04075, 0.04075, 0.04075, 0.04075, 0.04075, 0.04075, 0.04075]): _vg.add([_i], _w, 'REPLACE')
_vg = ob_cylinder_001.vertex_groups.new(name='Bone.026')
for _i, _w in zip([216, 217, 218, 219, 220, 221, 222, 223, 224, 225, 226, 227, 312, 313, 314, 315, 316, 317, 318, 319, 320, 321, 322, 323, 336, 337, 338, 339, 340, 341, 342, 343, 344, 345, 346, 347, 348, 349, 350, 351, 352, 353, 354, 355, 356, 357, 358, 359], [0.4495, 0.4495, 0.4495, 0.4495, 0.4495, 0.4495, 0.4495, 0.4495, 0.4495, 0.4495, 0.4495, 0.4495, 0.04075, 0.04075, 0.04075, 0.04075, 0.04075, 0.04075, 0.04075, 0.04075, 0.04075, 0.04075, 0.04075, 0.04075, 0.04077, 0.04077, 0.04076, 0.04077, 0.04077, 0.04077, 0.04076, 0.04077, 0.04077, 0.04077, 0.04076, 0.04077, 0.4495, 0.4495, 0.4495, 0.4495, 0.4495, 0.4495, 0.4495, 0.4495, 0.4495, 0.4495, 0.4495, 0.4495]): _vg.add([_i], _w, 'REPLACE')
_vg = ob_cylinder_001.vertex_groups.new(name='Bone.027')
for _i, _w in zip([216, 217, 218, 219, 220, 221, 222, 223, 224, 225, 226, 227, 336, 337, 338, 339, 340, 341, 342, 343, 344, 345, 346, 347, 348, 349, 350, 351, 352, 353, 354, 355, 356, 357, 358, 359, 360, 361, 362, 363, 364, 365, 366, 367, 368, 369, 370, 371], [0.04075, 0.04075, 0.04075, 0.04075, 0.04075, 0.04075, 0.04075, 0.04075, 0.04075, 0.04075, 0.04075, 0.04075, 0.4496, 0.4496, 0.4496, 0.4496, 0.4496, 0.4496, 0.4496, 0.4496, 0.4496, 0.4496, 0.4496, 0.4496, 0.4495, 0.4495, 0.4495, 0.4495, 0.4495, 0.4495, 0.4495, 0.4495, 0.4495, 0.4495, 0.4495, 0.4495, 0.04233, 0.04232, 0.04222, 0.04232, 0.04233, 0.04232, 0.04222, 0.04232, 0.04233, 0.04232, 0.04222, 0.04232]): _vg.add([_i], _w, 'REPLACE')
_vg = ob_cylinder_001.vertex_groups.new(name='Bone.029')
for _i, _w in zip([1, 3, 5, 7, 9, 11, 13, 15, 17, 19, 21, 23, 336, 337, 338, 339, 340, 341, 342, 343, 344, 345, 346, 347, 360, 361, 362, 363, 364, 365, 366, 367, 368, 369, 370, 371], [0.863, 0.8616, 0.874, 0.8616, 0.863, 0.8616, 0.874, 0.8616, 0.863, 0.8616, 0.874, 0.8616, 0.04919, 0.04921, 0.04926, 0.0492, 0.04919, 0.0492, 0.04926, 0.0492, 0.04919, 0.0492, 0.04926, 0.04921, 0.4913, 0.4913, 0.4919, 0.4913, 0.4913, 0.4913, 0.4919, 0.4913, 0.4913, 0.4913, 0.4919, 0.4913]): _vg.add([_i], _w, 'REPLACE')
_vg = ob_cylinder_001.vertex_groups.new(name='Bone.028')
for _i, _w in zip([1, 3, 5, 7, 9, 11, 13, 15, 17, 19, 21, 23, 336, 337, 338, 339, 340, 341, 342, 343, 344, 345, 346, 347, 348, 349, 350, 351, 352, 353, 354, 355, 356, 357, 358, 359, 360, 361, 362, 363, 364, 365, 366, 367, 368, 369, 370, 371], [0.1232, 0.1244, 0.1133, 0.1244, 0.1232, 0.1244, 0.1133, 0.1244, 0.1232, 0.1244, 0.1133, 0.1244, 0.4503, 0.4503, 0.4503, 0.4503, 0.4503, 0.4503, 0.4503, 0.4503, 0.4503, 0.4503, 0.4503, 0.4503, 0.04091, 0.0409, 0.04091, 0.04091, 0.04091, 0.0409, 0.04091, 0.04091, 0.04091, 0.0409, 0.04091, 0.04091, 0.4574, 0.4573, 0.4568, 0.4573, 0.4574, 0.4573, 0.4568, 0.4573, 0.4574, 0.4573, 0.4568, 0.4573]): _vg.add([_i], _w, 'REPLACE')
_m = ob_cylinder_001.modifiers.new('Armature', 'ARMATURE')
_m.object = ob_armature

# ---- collection membership
col_collection.objects.link(ob_cylinder)
col_collection.objects.link(ob_armature)
col_collection.objects.link(ob_cylinder_001)

# ---- scene / render settings (as saved in the file)
scene.frame_start = 1; scene.frame_end = 250; scene.frame_set(1)
scene.render.engine = 'BLENDER_EEVEE_NEXT'
scene.cycles.use_denoising = False
scene.cycles.samples = 128
scene.cycles.sampling_pattern = 'TABULATED_SOBOL'
scene.cycles.use_adaptive_sampling = False
scene.cycles.use_light_tree = False
scene.view_settings.view_transform = 'Filmic'
bpy.context.view_layer.update()

# ---- added for rendering (the .blend has no active camera and no usable light): camera, sun
cam_auto = bpy.data.cameras.new('AutoCamera')
cam_auto.lens = 50.0
cam_auto.sensor_width = 36.0
cam_auto.clip_end = 1000.0
ob_auto_camera = bpy.data.objects.new('AutoCamera', cam_auto)
scene.collection.objects.link(ob_auto_camera)
ob_auto_camera.location = (27.8798, -33.4558, 7.30386)
ob_auto_camera.rotation_euler = (1.09748, -7.21219e-08, 0.694738)
scene.camera = ob_auto_camera
light_auto_sun = bpy.data.lights.new('AutoSun', 'SUN')
light_auto_sun.energy = 3.0
light_auto_sun.angle = 0.0523599
ob_auto_sun = bpy.data.objects.new('AutoSun', light_auto_sun)
scene.collection.objects.link(ob_auto_sun)
ob_auto_sun.rotation_euler = (0.872665, 0.174533, 0.523599)
bpy.context.view_layer.update()
